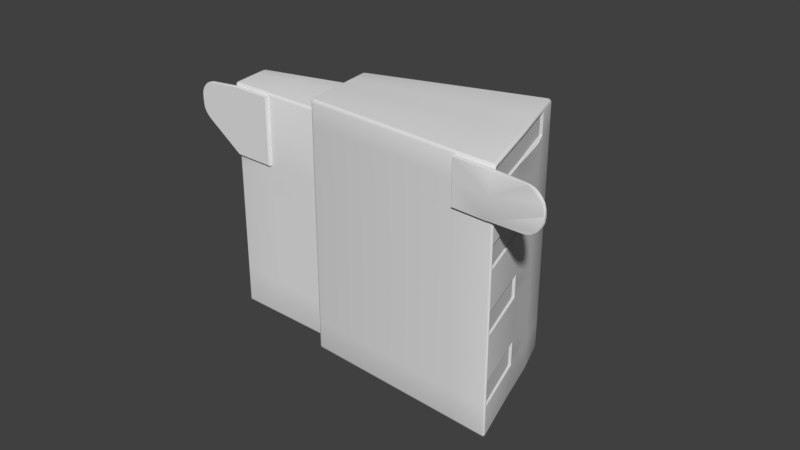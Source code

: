 # Source: Jato_System.blend  (saved by Blender 2.79.0; exported with 4.5.12 LTS)
import bpy
from mathutils import Matrix  # noqa: F401  (used for matrix-valued properties, if any)

bpy.ops.wm.read_factory_settings(use_empty=True)
scene = bpy.context.scene
scene.name = 'Scene'

# ---- collections
col_collection_1 = bpy.data.collections.new('Collection 1'); scene.collection.children.link(col_collection_1)

# ---- materials (node trees are filled in below, after node groups)
mat_jato_tex = bpy.data.materials.new('JATO_tex')
mat_jato_tex.alpha_threshold = 0.0
mat_jato_tex.use_transparent_shadow = False
mat_jato_tex.roughness = 0.5
mat_steeldark_001 = bpy.data.materials.new('SteelDark_001')
mat_steeldark_001.alpha_threshold = 0.0
mat_steeldark_001.use_transparent_shadow = False
mat_steeldark_001.diffuse_color = (0.113, 0.1222, 0.1523, 1.0)
mat_steeldark_001.roughness = 0.5

# ---- node groups
ng_auto_smooth = bpy.data.node_groups.new('Auto Smooth', 'GeometryNodeTree')
_s = ng_auto_smooth.interface.new_socket(name='Geometry', in_out='OUTPUT', socket_type='NodeSocketGeometry')
_s = ng_auto_smooth.interface.new_socket(name='Geometry', in_out='INPUT', socket_type='NodeSocketGeometry')
_s = ng_auto_smooth.interface.new_socket(name='Angle', in_out='INPUT', socket_type='NodeSocketFloat')
_s.subtype = 'ANGLE'
_s.min_value = 0.0
_s.max_value = 3.142
ng_auto_smooth.is_modifier = True
_N = ng_auto_smooth.nodes; _L = ng_auto_smooth.links
n0 = _N.new('NodeGroupOutput'); n0.name = 'Group Output'; n0.location = (480, -100)
n1 = _N.new('NodeGroupInput'); n1.name = 'Group Input'; n1.location = (-420, -300)
n2 = _N.new('NodeGroupInput'); n2.name = 'Group Input.001'; n2.location = (-60, -100)
n3 = _N.new('GeometryNodeSetShadeSmooth'); n3.name = 'Set Shade Smooth'; n3.location = (120, -100)
n3.domain = 'EDGE'
n4 = _N.new('GeometryNodeSetShadeSmooth'); n4.name = 'Set Shade Smooth.001'; n4.location = (300, -100)
n5 = _N.new('GeometryNodeInputMeshEdgeAngle'); n5.name = 'Edge Angle'; n5.location = (-420, -220)
n6 = _N.new('GeometryNodeInputEdgeSmooth'); n6.name = 'Is Edge Smooth'; n6.location = (-60, -160)
n7 = _N.new('GeometryNodeInputShadeSmooth'); n7.name = 'Is Face Smooth'; n7.location = (-240, -340)
n8 = _N.new('FunctionNodeBooleanMath'); n8.name = 'Boolean Math'; n8.location = (-60, -220)
n9 = _N.new('FunctionNodeCompare'); n9.name = 'Compare'; n9.location = (-240, -180)
n9.operation = 'LESS_EQUAL'
_L.new(n5.outputs[0], n9.inputs[0])
_L.new(n4.outputs[0], n0.inputs[0])
_L.new(n1.outputs[1], n9.inputs[1])
_L.new(n9.outputs[0], n8.inputs[0])
_L.new(n7.outputs[0], n8.inputs[1])
_L.new(n2.outputs[0], n3.inputs[0])
_L.new(n6.outputs[0], n3.inputs[1])
_L.new(n3.outputs[0], n4.inputs[0])
_L.new(n8.outputs[0], n3.inputs[2])
n0.is_active_output = True

# ---- material node trees

# ---- world
world_world = bpy.data.worlds.new('World'); scene.world = world_world
world_world.color = (0.05088, 0.05088, 0.05088)
world_world.use_sun_shadow = False
world_world.sun_shadow_jitter_overblur = 0.0
world_world.cycles.sampling_method = 'MANUAL'

# ---- meshes
me_cube_003 = bpy.data.meshes.new('Cube.003')
me_cube_003.from_pydata([(1.64, -3.107, 1.009), (1.86, -3.072, 1.009)], [(0, 1)], [])
me_cube_003.use_remesh_preserve_volume = False
me_cube_003.use_remesh_preserve_attributes = False
me_cube_003.use_mirror_vertex_groups = False
me_cube_003.update()
me_cube_002 = bpy.data.meshes.new('Cube.002')
me_cube_002.from_pydata([(1.64, -3.107, 1.238), (1.86, -3.072, 1.238)], [(0, 1)], [])
me_cube_002.use_remesh_preserve_volume = False
me_cube_002.use_remesh_preserve_attributes = False
me_cube_002.use_mirror_vertex_groups = False
me_cube_002.update()
me_cube_000 = bpy.data.meshes.new('Cube.000')
me_cube_000.from_pydata([(1.64, -3.107, 0.7473), (1.86, -3.072, 0.7473)], [(0, 1)], [])
me_cube_000.use_remesh_preserve_volume = False
me_cube_000.use_remesh_preserve_attributes = False
me_cube_000.use_mirror_vertex_groups = False
me_cube_000.update()
me_cube_001 = bpy.data.meshes.new('Cube.001')
me_cube_001.from_pydata([(1.675, -3.259, 1.517), (1.636, -3.136, 1.517), (1.743, -3.484, 0.7104), (1.743, -3.484, 0.7474), (1.739, -3.472, 1.448), (1.739, -3.472, 1.517), (1.743, -3.484, 1.2), (1.743, -3.484, 1.237), (1.743, -3.484, 0.971), (1.743, -3.484, 1.009), (1.679, -3.273, 0.7474), (1.636, -3.136, 1.448), (1.675, -3.259, 1.448), (1.614, -3.064, 1.448), (1.679, -3.273, 1.237), (1.679, -3.273, 1.009), (1.679, -3.273, 1.271), (1.679, -3.273, 0.7888), (1.679, -3.273, 1.043), (1.743, -3.484, 1.271), (1.679, -3.273, 1.2), (1.743, -3.484, 1.043), (1.679, -3.273, 0.971), (1.743, -3.484, 0.7888), (1.679, -3.273, 0.7104), (1.614, -3.064, 1.517)], [], [(10, 17, 23, 3, 2, 24), (14, 16, 19, 7, 6, 20), (1, 0, 5, 4, 12, 11, 13, 25), (15, 18, 21, 9, 8, 22)])
me_cube_001.polygons.foreach_set('use_smooth', [True] * 4)
_uv = me_cube_001.uv_layers.new(name='UVMap')
_uv.uv.foreach_set('vector', [0.5169, 0.2501, 0.5169, 0.3473, 0.0001306, 0.3473, 0.00013, 0.2501, 0.0001306, 0.1634, 0.5169, 0.1634, 0.5169, 0.6051, 0.5169, 0.6829, 0.00013, 0.6829, 0.0001306, 0.6051, 0.00013, 0.5165, 0.5169, 0.5165, 0.8243, 0.1632, 0.5228, 0.1632, 0.0001306, 0.1632, 0.00013, 0.00013, 0.5228, 0.0001317, 0.8243, 0.0001326, 0.9999, 0.0001329, 0.9999, 0.1632, 0.5169, 0.4361, 0.5169, 0.5162, 0.00013, 0.5162, 0.0001306, 0.4361, 0.0001306, 0.3475, 0.5169, 0.3475])
me_cube_001.materials.append(mat_jato_tex)
me_cube_001.use_remesh_preserve_volume = False
me_cube_001.use_remesh_preserve_attributes = False
me_cube_001.use_mirror_vertex_groups = False
me_cube_001.update()
me_cube_004 = bpy.data.meshes.new('Cube.004')
me_cube_004.from_pydata([(1.64, -3.107, 0.7473), (1.64, -3.107, 1.009), (1.64, -3.107, 1.238), (1.753, -3.496, 0.5956), (1.745, -3.506, 0.5956), (1.74, -3.494, 0.5842), (1.753, -3.501, 0.5956), (1.751, -3.495, 0.5899), (1.751, -3.501, 0.5902), (1.744, -3.504, 0.5899), (1.75, -3.505, 0.5956), (1.749, -3.503, 0.5902), (1.746, -3.495, 0.5858), (1.742, -3.5, 0.5858), (1.748, -3.5, 0.5872), (1.74, -3.494, 1.534), (1.742, -3.5, 1.533), (1.746, -3.495, 1.533), (1.748, -3.5, 1.531), (1.75, -3.505, 1.523), (1.744, -3.504, 1.529), (1.749, -3.503, 1.528), (1.751, -3.495, 1.529), (1.753, -3.501, 1.523), (1.751, -3.501, 1.528), (1.576, -2.959, 0.5956), (1.591, -2.967, 0.5956), (1.58, -2.97, 0.5842), (1.582, -2.959, 0.5956), (1.577, -2.961, 0.5899), (1.582, -2.961, 0.5902), (1.589, -2.967, 0.5899), (1.588, -2.962, 0.5956), (1.586, -2.963, 0.5902), (1.578, -2.965, 0.5858), (1.585, -2.969, 0.5858), (1.583, -2.963, 0.5872), (1.58, -2.97, 1.534), (1.591, -2.967, 1.523), (1.576, -2.959, 1.523), (1.585, -2.969, 1.533), (1.578, -2.965, 1.533), (1.583, -2.963, 1.531), (1.588, -2.962, 1.523), (1.589, -2.967, 1.529), (1.586, -2.963, 1.528), (1.577, -2.961, 1.529), (1.582, -2.959, 1.523), (1.582, -2.961, 1.528), (1.591, -2.967, 1.238), (1.576, -2.959, 1.238), (1.587, -2.962, 1.238), (1.582, -2.959, 1.238), (1.591, -2.967, 1.009), (1.576, -2.959, 1.009), (1.587, -2.962, 1.009), (1.582, -2.959, 1.009), (1.576, -2.959, 0.7473), (1.591, -2.967, 0.7473), (1.582, -2.959, 0.7473), (1.587, -2.962, 0.7473), (1.745, -3.506, 1.238), (1.75, -3.505, 1.238), (1.753, -3.501, 1.238), (1.745, -3.506, 1.009), (1.75, -3.505, 1.009), (1.753, -3.501, 1.009), (1.745, -3.506, 0.7473), (1.753, -3.501, 0.7473), (1.75, -3.505, 0.7473), (1.64, -3.107, 0.5956), (1.629, -3.109, 0.5842), (1.638, -3.107, 0.5899), (1.634, -3.108, 0.5858), (1.629, -3.13, 1.534), (1.638, -3.128, 1.529), (1.634, -3.129, 1.533), (0.962, -3.15, 0.5956), (0.9637, -3.162, 0.5842), (0.9623, -3.152, 0.5899), (0.9567, -3.153, 0.5956), (0.9572, -3.155, 0.5902), (0.9582, -3.163, 0.5858), (0.9629, -3.156, 0.5858), (0.9577, -3.158, 0.5872), (0.9533, -3.159, 0.5956), (0.9542, -3.164, 0.5899), (0.9548, -3.159, 0.5902), (0.962, -3.15, 1.523), (0.9637, -3.162, 1.534), (0.9567, -3.153, 1.523), (0.9623, -3.152, 1.529), (0.9572, -3.155, 1.528), (0.9542, -3.164, 1.529), (0.9533, -3.159, 1.523), (0.9548, -3.159, 1.528), (0.9629, -3.156, 1.533), (0.9582, -3.163, 1.533), (0.9577, -3.158, 1.531), (1.003, -3.447, 0.5842), (1.005, -3.459, 0.5956), (1.004, -3.453, 0.5858), (0.9976, -3.447, 0.5858), (0.9985, -3.453, 0.5872), (0.9987, -3.457, 0.5956), (1.005, -3.457, 0.5899), (0.9988, -3.456, 0.5902), (0.9933, -3.447, 0.5899), (0.994, -3.453, 0.5956), (0.9955, -3.452, 0.5902), (1.005, -3.459, 1.523), (1.003, -3.447, 1.534), (1.005, -3.457, 1.529), (0.9987, -3.457, 1.523), (0.9988, -3.456, 1.528), (0.9976, -3.447, 1.533), (1.004, -3.453, 1.533), (0.9985, -3.453, 1.531), (0.994, -3.453, 1.523), (0.9933, -3.447, 1.529), (0.9955, -3.452, 1.528), (0.9905, -3.438, 0.762), (1.005, -3.459, 0.7473), (0.994, -3.453, 0.7473), (0.9988, -3.457, 0.7473), (0.9905, -3.438, 1.011), (1.005, -3.459, 1.009), (0.994, -3.453, 1.009), (0.9988, -3.457, 1.009), (0.9905, -3.438, 1.227), (1.005, -3.459, 1.238), (0.994, -3.453, 1.238), (0.9988, -3.457, 1.238), (0.9538, -3.173, 0.762), (0.962, -3.15, 0.7473), (0.9534, -3.159, 0.7473), (0.9568, -3.153, 0.7473), (0.9538, -3.173, 1.011), (0.962, -3.15, 1.009), (0.9534, -3.159, 1.009), (0.9568, -3.153, 1.009), (0.9538, -3.173, 1.227), (0.962, -3.15, 1.238), (0.9534, -3.159, 1.238), (0.9568, -3.153, 1.238), (0.9647, -3.251, 1.493), (0.9755, -3.247, 1.534), (0.9658, -3.248, 1.529), (0.9699, -3.248, 1.533), (0.9647, -3.231, 0.621), (0.9755, -3.226, 0.5842), (0.9658, -3.228, 0.5899), (0.9699, -3.227, 0.5858), (0.9552, -3.183, 0.621), (0.9538, -3.173, 0.6317), (0.9536, -3.168, 0.6116), (0.9539, -3.17, 0.6106), (0.9545, -3.178, 0.6224), (0.954, -3.174, 0.6263), (0.9538, -3.173, 1.482), (0.9552, -3.183, 1.493), (0.9539, -3.17, 1.504), (0.9536, -3.168, 1.503), (0.954, -3.174, 1.488), (0.9545, -3.178, 1.492), (0.9905, -3.438, 0.6317), (0.989, -3.427, 0.621), (0.9914, -3.441, 0.6107), (0.9918, -3.443, 0.6118), (0.9903, -3.436, 0.6263), (0.9897, -3.433, 0.6224), (0.989, -3.427, 1.493), (0.9905, -3.438, 1.482), (0.9916, -3.443, 1.503), (0.9913, -3.441, 1.504), (0.9897, -3.433, 1.492), (0.9903, -3.436, 1.488), (0.5993, -3.293, 0.621), (0.5887, -3.294, 0.6317), (0.594, -3.294, 0.6225), (0.5901, -3.294, 0.6264), (0.5941, -3.276, 0.621), (0.5836, -3.278, 0.6317), (0.5925, -3.265, 0.6317), (0.5889, -3.277, 0.6225), (0.5933, -3.27, 0.6225), (0.5884, -3.272, 0.6238), (0.5843, -3.273, 0.6317), (0.585, -3.278, 0.6264), (0.5857, -3.273, 0.6266), (0.5927, -3.266, 0.6264), (0.5875, -3.268, 0.6317), (0.588, -3.269, 0.6266), (0.5941, -3.276, 1.493), (0.5925, -3.265, 1.482), (0.5836, -3.278, 1.482), (0.5933, -3.27, 1.492), (0.5889, -3.277, 1.492), (0.5884, -3.272, 1.49), (0.5875, -3.268, 1.482), (0.5927, -3.266, 1.488), (0.588, -3.269, 1.488), (0.585, -3.278, 1.488), (0.5843, -3.273, 1.482), (0.5857, -3.273, 1.488), (0.5887, -3.315, 1.482), (0.5993, -3.313, 1.493), (0.5901, -3.315, 1.488), (0.594, -3.314, 1.492), (0.5925, -3.265, 1.011), (0.5836, -3.278, 1.011), (0.5875, -3.268, 1.011), (0.5843, -3.273, 1.011), (0.5836, -3.278, 1.227), (0.5925, -3.265, 1.227), (0.5843, -3.273, 1.227), (0.5875, -3.268, 1.227), (0.5925, -3.265, 0.762), (0.5836, -3.278, 0.762), (0.5875, -3.268, 0.762), (0.5843, -3.273, 0.762), (0.6028, -3.417, 1.227), (0.6094, -3.426, 1.227), (0.6049, -3.422, 1.227), (0.6028, -3.417, 1.011), (0.6149, -3.427, 1.011), (0.6049, -3.422, 1.011), (0.6094, -3.426, 1.011), (0.6028, -3.417, 0.762), (0.6149, -3.427, 0.762), (0.6049, -3.422, 0.762), (0.6094, -3.426, 0.762), (0.6149, -3.427, 0.6317), (0.6028, -3.417, 0.6317), (0.6136, -3.417, 0.621), (0.6094, -3.426, 0.6317), (0.6148, -3.426, 0.6264), (0.6094, -3.425, 0.6266), (0.6042, -3.417, 0.6264), (0.6049, -3.422, 0.6317), (0.6063, -3.422, 0.6266), (0.6143, -3.422, 0.6225), (0.6082, -3.417, 0.6225), (0.6091, -3.422, 0.6238), (0.6136, -3.417, 1.493), (0.6028, -3.417, 1.482), (0.6082, -3.417, 1.492), (0.6143, -3.422, 1.492), (0.6091, -3.422, 1.49), (0.6049, -3.422, 1.482), (0.6042, -3.417, 1.488), (0.6063, -3.422, 1.488), (0.6148, -3.426, 1.488), (0.6094, -3.426, 1.482), (0.6094, -3.425, 1.488), (1.591, -2.967, 1.442), (1.588, -2.962, 1.442), (1.582, -2.959, 1.442), (1.576, -2.959, 1.442), (1.745, -3.506, 1.442), (1.75, -3.505, 1.442), (1.753, -3.501, 1.442), (0.994, -3.453, 1.442), (0.9987, -3.457, 1.442), (1.005, -3.459, 1.442), (0.962, -3.15, 1.442), (0.9568, -3.153, 1.442), (0.9533, -3.159, 1.442), (1.671, -3.262, 1.534), (1.676, -3.261, 1.533), (1.681, -3.261, 1.529), (1.671, -3.262, 0.5842), (1.676, -3.261, 0.5858), (1.681, -3.261, 0.5899), (1.682, -3.261, 0.5956), (0.976, -3.318, 1.529), (0.9802, -3.317, 1.533), (0.9858, -3.317, 1.534), (0.9858, -3.317, 0.5842), (0.9802, -3.317, 0.5858), (0.976, -3.318, 0.5899), (1.591, -2.967, 1.276), (1.745, -3.506, 1.276), (0.962, -3.15, 1.276), (1.587, -2.962, 1.276), (1.582, -2.959, 1.276), (1.576, -2.959, 1.276), (1.75, -3.505, 1.276), (1.753, -3.501, 1.276), (0.994, -3.453, 1.276), (0.9988, -3.457, 1.276), (1.005, -3.459, 1.276), (0.9568, -3.153, 1.276), (0.9534, -3.159, 1.276), (1.64, -3.107, 1.276), (1.64, -3.107, 1.194), (1.591, -2.967, 1.194), (1.587, -2.962, 1.194), (1.582, -2.959, 1.194), (1.576, -2.959, 1.194), (1.745, -3.506, 1.194), (1.75, -3.505, 1.194), (1.753, -3.501, 1.194), (0.962, -3.15, 1.194), (0.9568, -3.153, 1.194), (0.9534, -3.159, 1.194), (0.9538, -3.173, 1.186), (0.9905, -3.438, 1.186), (0.994, -3.453, 1.194), (0.9988, -3.457, 1.194), (1.005, -3.459, 1.194), (0.5836, -3.278, 1.186), (0.5843, -3.273, 1.186), (0.5875, -3.268, 1.186), (0.5925, -3.265, 1.186), (0.6028, -3.417, 1.186), (0.6049, -3.422, 1.186), (0.6094, -3.426, 1.186), (0.6149, -3.427, 1.186), (1.64, -3.107, 1.048), (1.591, -2.967, 1.048), (1.745, -3.506, 1.048), (0.962, -3.15, 1.048), (0.9905, -3.438, 1.048), (0.5843, -3.273, 1.048), (0.5875, -3.268, 1.048), (0.5925, -3.265, 1.048), (0.6028, -3.417, 1.048), (1.587, -2.962, 1.048), (1.582, -2.959, 1.048), (1.576, -2.959, 1.048), (1.75, -3.505, 1.048), (1.753, -3.501, 1.048), (0.9568, -3.153, 1.048), (0.9534, -3.159, 1.048), (0.9538, -3.173, 1.048), (0.994, -3.453, 1.048), (0.9988, -3.457, 1.048), (1.005, -3.459, 1.048), (0.5836, -3.278, 1.048), (0.6049, -3.422, 1.048), (0.6094, -3.426, 1.048), (0.6149, -3.427, 1.048), (1.64, -3.107, 0.9653), (1.591, -2.967, 0.9653), (1.587, -2.962, 0.9653), (1.582, -2.959, 0.9653), (1.576, -2.959, 0.9653), (1.745, -3.506, 0.9653), (1.75, -3.505, 0.9653), (1.753, -3.501, 0.9653), (0.962, -3.15, 0.9653), (0.9568, -3.153, 0.9653), (0.9534, -3.159, 0.9653), (0.9538, -3.173, 0.9699), (0.9905, -3.438, 0.9699), (0.994, -3.453, 0.9653), (0.9988, -3.457, 0.9653), (1.005, -3.459, 0.9653), (0.5836, -3.278, 0.9699), (0.5843, -3.273, 0.9699), (0.5875, -3.268, 0.9699), (0.5925, -3.265, 0.9699), (0.6028, -3.417, 0.9699), (0.6049, -3.422, 0.9699), (0.6094, -3.426, 0.9699), (0.6149, -3.427, 0.9699), (1.64, -3.107, 0.7948), (1.591, -2.967, 0.7948), (1.745, -3.506, 0.7948), (0.962, -3.15, 0.7948), (0.9905, -3.438, 0.8067), (0.5843, -3.273, 0.8067), (0.5875, -3.268, 0.8067), (0.5925, -3.265, 0.8067), (0.6028, -3.417, 0.8067), (1.587, -2.962, 0.7948), (1.582, -2.959, 0.7948), (1.576, -2.959, 0.7948), (1.75, -3.505, 0.7948), (1.753, -3.501, 0.7948), (0.9568, -3.153, 0.7948), (0.9534, -3.159, 0.7948), (0.9538, -3.173, 0.8067), (0.994, -3.453, 0.7948), (0.9988, -3.457, 0.7948), (1.005, -3.459, 0.7948), (0.5836, -3.278, 0.8067), (0.6049, -3.422, 0.8067), (0.6094, -3.426, 0.8067), (0.6149, -3.427, 0.8067), (1.591, -2.967, 0.7046), (1.588, -2.962, 0.7046), (1.582, -2.959, 0.7046), (1.576, -2.959, 0.7046), (1.745, -3.506, 0.7046), (1.75, -3.505, 0.7046), (1.753, -3.501, 0.7046), (0.962, -3.15, 0.7046), (0.9568, -3.153, 0.7046), (0.9533, -3.159, 0.7046), (0.994, -3.453, 0.7046), (0.9988, -3.457, 0.7046), (1.005, -3.459, 0.7046), (1.64, -3.107, 0.7046), (1.677, -3.259, 1.521), (1.674, -3.259, 1.517), (1.675, -3.259, 1.52), (1.671, -3.259, 1.519), (1.635, -3.136, 1.517), (1.637, -3.134, 1.521), (1.632, -3.136, 1.519), (1.636, -3.135, 1.52), (1.745, -3.488, 0.7075), (1.742, -3.484, 0.7104), (1.743, -3.487, 0.7081), (1.742, -3.486, 0.7092), (1.742, -3.484, 0.7474), (1.745, -3.488, 0.7474), (1.742, -3.486, 0.7474), (1.743, -3.487, 0.7474), (1.743, -3.48, 1.444), (1.738, -3.473, 1.448), (1.741, -3.477, 1.445), (1.739, -3.474, 1.446), (1.738, -3.473, 1.517), (1.743, -3.48, 1.521), (1.739, -3.474, 1.519), (1.741, -3.477, 1.52), (1.745, -3.488, 1.197), (1.742, -3.484, 1.2), (1.743, -3.487, 1.197), (1.742, -3.486, 1.198), (1.742, -3.484, 1.237), (1.745, -3.488, 1.237), (1.742, -3.486, 1.237), (1.743, -3.487, 1.237), (1.745, -3.488, 0.9681), (1.742, -3.484, 0.971), (1.743, -3.487, 0.9687), (1.742, -3.486, 0.9697), (1.742, -3.484, 1.009), (1.745, -3.488, 1.009), (1.742, -3.486, 1.009), (1.743, -3.487, 1.009), (1.678, -3.273, 0.7474), (1.679, -3.269, 0.7474), (1.678, -3.272, 0.7474), (1.678, -3.27, 0.7474), (1.635, -3.136, 1.448), (1.637, -3.134, 1.444), (1.632, -3.136, 1.446), (1.636, -3.135, 1.445), (1.674, -3.259, 1.448), (1.677, -3.259, 1.444), (1.671, -3.259, 1.446), (1.675, -3.259, 1.445), (1.614, -3.059, 1.444), (1.613, -3.065, 1.448), (1.613, -3.061, 1.445), (1.61, -3.063, 1.446), (1.678, -3.273, 1.237), (1.679, -3.269, 1.237), (1.678, -3.272, 1.237), (1.678, -3.27, 1.237), (1.678, -3.273, 1.009), (1.679, -3.269, 1.009), (1.678, -3.272, 1.009), (1.678, -3.27, 1.009), (1.679, -3.269, 1.273), (1.678, -3.273, 1.271), (1.678, -3.27, 1.273), (1.678, -3.272, 1.272), (1.679, -3.269, 0.7918), (1.678, -3.273, 0.7888), (1.678, -3.27, 0.7911), (1.678, -3.272, 0.7901), (1.678, -3.273, 1.043), (1.679, -3.269, 1.046), (1.678, -3.272, 1.044), (1.678, -3.27, 1.045), (1.742, -3.484, 1.271), (1.745, -3.488, 1.273), (1.742, -3.486, 1.272), (1.743, -3.487, 1.273), (1.678, -3.273, 1.2), (1.679, -3.269, 1.197), (1.678, -3.272, 1.198), (1.678, -3.27, 1.197), (1.742, -3.484, 1.043), (1.745, -3.488, 1.046), (1.742, -3.486, 1.044), (1.743, -3.487, 1.045), (1.678, -3.273, 0.971), (1.679, -3.269, 0.9681), (1.678, -3.272, 0.9697), (1.678, -3.27, 0.9687), (1.742, -3.484, 0.7888), (1.745, -3.488, 0.7918), (1.742, -3.486, 0.7901), (1.743, -3.487, 0.7911), (1.678, -3.273, 0.7104), (1.679, -3.269, 0.7075), (1.678, -3.272, 0.7092), (1.678, -3.27, 0.7081), (1.613, -3.065, 1.517), (1.614, -3.059, 1.521), (1.61, -3.063, 1.519), (1.613, -3.061, 1.52), (1.75, -3.493, 1.523), (1.752, -3.499, 1.526), (1.751, -3.495, 1.523), (1.752, -3.497, 1.524), (1.75, -3.494, 1.237), (1.753, -3.499, 1.238), (1.751, -3.495, 1.237), (1.752, -3.497, 1.238), (1.749, -3.493, 1.009), (1.753, -3.499, 1.009), (1.751, -3.495, 1.009), (1.752, -3.497, 1.009), (1.749, -3.493, 0.7473), (1.753, -3.499, 0.7473), (1.751, -3.495, 0.7473), (1.752, -3.497, 0.7473), (1.639, -3.129, 1.523), (1.639, -3.128, 1.526), (1.639, -3.128, 1.523), (1.639, -3.128, 1.525), (1.753, -3.499, 1.439), (1.75, -3.493, 1.442), (1.753, -3.497, 1.44), (1.752, -3.495, 1.442), (1.639, -3.129, 1.442), (1.64, -3.107, 1.439), (1.639, -3.128, 1.442), (1.64, -3.128, 1.44), (1.681, -3.261, 1.526), (1.681, -3.261, 1.523), (1.682, -3.261, 1.525), (1.681, -3.261, 1.523), (1.68, -3.264, 0.7473), (1.681, -3.258, 0.7473), (1.681, -3.262, 0.7473), (1.682, -3.26, 0.7473), (1.681, -3.263, 1.237), (1.681, -3.258, 1.238), (1.681, -3.262, 1.237), (1.682, -3.26, 1.238), (1.68, -3.264, 1.009), (1.681, -3.258, 1.009), (1.681, -3.262, 1.009), (1.682, -3.26, 1.009), (1.682, -3.261, 1.439), (1.681, -3.261, 1.442), (1.682, -3.261, 1.44), (1.682, -3.261, 1.442), (1.75, -3.494, 1.275), (1.753, -3.499, 1.279), (1.751, -3.495, 1.276), (1.752, -3.497, 1.277), (1.681, -3.258, 1.279), (1.681, -3.263, 1.275), (1.682, -3.26, 1.277), (1.681, -3.262, 1.276), (1.753, -3.499, 1.191), (1.75, -3.494, 1.195), (1.752, -3.497, 1.193), (1.751, -3.495, 1.194), (1.681, -3.263, 1.195), (1.681, -3.258, 1.191), (1.681, -3.262, 1.194), (1.682, -3.26, 1.193), (1.681, -3.258, 1.051), (1.68, -3.264, 1.048), (1.682, -3.26, 1.05), (1.681, -3.262, 1.048), (1.749, -3.493, 1.048), (1.753, -3.499, 1.051), (1.751, -3.495, 1.048), (1.752, -3.497, 1.05), (1.753, -3.499, 0.9624), (1.749, -3.493, 0.9663), (1.752, -3.497, 0.964), (1.751, -3.495, 0.9654), (1.68, -3.264, 0.9663), (1.681, -3.258, 0.9624), (1.681, -3.262, 0.9654), (1.682, -3.26, 0.964), (1.681, -3.258, 0.7977), (1.68, -3.264, 0.7938), (1.682, -3.26, 0.7961), (1.681, -3.262, 0.7947), (1.749, -3.493, 0.7938), (1.753, -3.499, 0.7977), (1.751, -3.495, 0.7947), (1.752, -3.497, 0.7961), (1.753, -3.499, 0.7017), (1.749, -3.493, 0.7056), (1.752, -3.497, 0.7033), (1.751, -3.495, 0.7047), (1.68, -3.264, 0.7056), (1.681, -3.258, 0.7017), (1.681, -3.262, 0.7047), (1.682, -3.26, 0.7033), (1.614, -3.05, 1.523), (1.614, -3.045, 1.526), (1.615, -3.048, 1.523), (1.614, -3.046, 1.524), (1.614, -3.044, 1.439), (1.614, -3.05, 1.442), (1.615, -3.046, 1.44), (1.615, -3.048, 1.442), (1.465, -3.006, 1.534), (1.463, -3.0, 1.533), (1.462, -2.996, 1.529), (1.462, -2.995, 1.523), (1.603, -3.485, 0.5842), (1.605, -3.491, 0.5858), (1.606, -3.495, 0.5899), (1.607, -3.497, 0.5956), (1.465, -3.006, 0.5842), (1.463, -3.0, 0.5858), (1.462, -2.996, 0.5899), (1.462, -2.995, 0.5956), (1.603, -3.485, 1.534), (1.605, -3.491, 1.533), (1.606, -3.495, 1.529), (1.607, -3.497, 1.523), (1.607, -3.497, 0.7473), (1.507, -3.131, 0.5842), (1.507, -3.152, 1.534), (1.607, -3.497, 1.238), (1.462, -2.995, 0.7473), (1.462, -2.995, 1.238), (1.462, -2.995, 1.009), (1.607, -3.497, 1.009), (1.462, -2.995, 1.442), (1.607, -3.497, 1.442), (1.543, -3.272, 0.5842), (1.543, -3.272, 1.534), (1.607, -3.497, 1.276), (1.462, -2.995, 1.276), (1.462, -2.995, 1.194), (1.607, -3.497, 1.194), (1.607, -3.497, 1.048), (1.462, -2.995, 1.048), (1.462, -2.995, 0.9653), (1.607, -3.497, 0.9653), (1.607, -3.497, 0.7948), (1.462, -2.995, 0.7948), (1.607, -3.497, 0.7046), (1.462, -2.995, 0.7046), (1.75, -3.505, 1.359), (1.753, -3.501, 1.359), (0.994, -3.453, 1.359), (0.9988, -3.457, 1.359), (1.005, -3.459, 1.359), (1.753, -3.499, 1.359), (1.682, -3.259, 1.359), (1.64, -3.107, 1.357), (1.607, -3.497, 1.359), (1.744, -3.518, 1.442), (1.606, -3.509, 1.442), (1.606, -3.509, 1.359), (1.606, -3.509, 1.521), (1.606, -3.507, 1.523), (1.606, -3.508, 1.522), (1.744, -3.518, 1.521), (1.744, -3.516, 1.523), (1.744, -3.517, 1.522), (1.744, -3.516, 1.359), (1.744, -3.518, 1.361), (1.742, -3.517, 1.359), (1.744, -3.517, 1.36), (1.937, -3.53, 1.442), (1.939, -3.528, 1.442), (1.938, -3.529, 1.442), (1.937, -3.53, 1.446), (1.939, -3.528, 1.446), (1.938, -3.529, 1.446), (1.865, -3.525, 1.518), (1.865, -3.523, 1.519), (1.865, -3.525, 1.519), (1.935, -3.529, 1.462), (1.937, -3.528, 1.462), (1.936, -3.529, 1.462), (1.93, -3.529, 1.477), (1.931, -3.527, 1.478), (1.931, -3.529, 1.478), (1.921, -3.529, 1.491), (1.923, -3.527, 1.492), (1.922, -3.528, 1.492), (1.91, -3.528, 1.502), (1.911, -3.526, 1.503), (1.911, -3.527, 1.503), (1.896, -3.527, 1.511), (1.897, -3.525, 1.512), (1.897, -3.527, 1.512), (1.881, -3.526, 1.516), (1.882, -3.524, 1.518), (1.881, -3.526, 1.517), (1.865, -3.525, 1.365), (1.865, -3.523, 1.363), (1.865, -3.525, 1.364), (1.937, -3.53, 1.437), (1.939, -3.528, 1.437), (1.938, -3.529, 1.437), (1.881, -3.526, 1.367), (1.882, -3.524, 1.365), (1.881, -3.526, 1.366), (1.896, -3.527, 1.372), (1.897, -3.525, 1.37), (1.897, -3.527, 1.371), (1.91, -3.528, 1.381), (1.911, -3.526, 1.379), (1.911, -3.527, 1.38), (1.921, -3.529, 1.392), (1.923, -3.527, 1.391), (1.922, -3.528, 1.391), (1.93, -3.529, 1.405), (1.931, -3.527, 1.405), (1.931, -3.529, 1.405), (1.935, -3.529, 1.421), (1.937, -3.528, 1.42), (1.936, -3.529, 1.42), (1.745, -3.508, 1.523), (1.745, -3.506, 1.521), (1.747, -3.506, 1.523), (1.744, -3.505, 1.525), (1.743, -3.506, 1.523), (1.745, -3.507, 1.523), (1.745, -3.506, 1.522), (1.745, -3.506, 1.361), (1.745, -3.508, 1.359), (1.743, -3.506, 1.359), (1.745, -3.506, 1.357), (1.747, -3.505, 1.359), (1.745, -3.506, 1.36), (1.745, -3.507, 1.359), (1.939, -3.521, 1.442), (1.937, -3.518, 1.442), (1.939, -3.52, 1.442), (1.938, -3.519, 1.442), (1.866, -3.514, 1.517), (1.866, -3.516, 1.519), (1.866, -3.514, 1.518), (1.866, -3.515, 1.519), (1.939, -3.521, 1.446), (1.937, -3.518, 1.446), (1.939, -3.52, 1.446), (1.938, -3.519, 1.446), (1.882, -3.515, 1.515), (1.882, -3.517, 1.518), (1.882, -3.515, 1.517), (1.882, -3.516, 1.517), (1.897, -3.516, 1.51), (1.898, -3.518, 1.512), (1.897, -3.516, 1.511), (1.898, -3.517, 1.512), (1.91, -3.517, 1.502), (1.911, -3.519, 1.503), (1.911, -3.517, 1.503), (1.911, -3.518, 1.503), (1.921, -3.517, 1.49), (1.923, -3.52, 1.492), (1.922, -3.518, 1.491), (1.923, -3.519, 1.492), (1.93, -3.518, 1.477), (1.932, -3.52, 1.478), (1.931, -3.518, 1.477), (1.932, -3.519, 1.478), (1.935, -3.518, 1.462), (1.937, -3.521, 1.462), (1.936, -3.519, 1.462), (1.937, -3.519, 1.462), (1.937, -3.518, 1.437), (1.939, -3.521, 1.437), (1.938, -3.519, 1.437), (1.939, -3.52, 1.437), (1.866, -3.516, 1.363), (1.866, -3.514, 1.365), (1.866, -3.515, 1.363), (1.866, -3.514, 1.364), (1.935, -3.518, 1.421), (1.937, -3.521, 1.42), (1.936, -3.519, 1.42), (1.937, -3.519, 1.42), (1.93, -3.518, 1.406), (1.932, -3.52, 1.405), (1.931, -3.518, 1.405), (1.932, -3.519, 1.405), (1.921, -3.517, 1.392), (1.923, -3.52, 1.391), (1.922, -3.518, 1.391), (1.923, -3.519, 1.391), (1.91, -3.517, 1.381), (1.911, -3.519, 1.379), (1.911, -3.517, 1.38), (1.911, -3.518, 1.379), (1.897, -3.516, 1.372), (1.898, -3.518, 1.37), (1.897, -3.516, 1.371), (1.898, -3.517, 1.371), (1.882, -3.515, 1.367), (1.882, -3.517, 1.365), (1.882, -3.515, 1.366), (1.882, -3.516, 1.365), (0.7684, -3.432, 1.482), (0.7682, -3.43, 1.488), (0.7677, -3.426, 1.492), (0.767, -3.421, 1.493), (0.7684, -3.432, 0.6317), (0.7682, -3.43, 0.6264), (0.7677, -3.426, 0.6224), (0.767, -3.421, 0.621), (0.7401, -3.227, 0.6317), (0.7403, -3.229, 0.6264), (0.7409, -3.233, 0.6224), (0.7417, -3.238, 0.621), (0.7417, -3.238, 1.493), (0.7409, -3.233, 1.492), (0.7403, -3.229, 1.488), (0.7401, -3.227, 1.482), (0.7486, -3.267, 0.621), (0.7401, -3.227, 0.762), (0.7401, -3.227, 1.227), (0.7486, -3.288, 1.493), (0.7684, -3.432, 0.762), (0.7684, -3.432, 1.227), (0.7401, -3.227, 1.011), (0.7684, -3.432, 1.011), (0.7684, -3.432, 1.186), (0.7401, -3.227, 1.186), (0.7684, -3.432, 1.048), (0.7401, -3.227, 1.048), (0.7401, -3.227, 0.9699), (0.7684, -3.432, 0.9699), (0.7684, -3.432, 0.8067), (0.7401, -3.227, 0.8067), (0.6146, -3.439, 1.229), (0.6147, -3.437, 1.227), (0.6147, -3.437, 1.482), (0.6146, -3.439, 1.48), (0.7659, -3.443, 1.48), (0.7681, -3.441, 1.482), (0.7681, -3.441, 1.227), (0.7659, -3.443, 1.229), (0.4383, -3.434, 1.406), (0.4362, -3.431, 1.406), (0.4807, -3.435, 1.319), (0.477, -3.433, 1.32), (0.4386, -3.434, 1.392), (0.4365, -3.431, 1.391), (0.4393, -3.434, 1.376), (0.4374, -3.432, 1.375), (0.4421, -3.434, 1.36), (0.4402, -3.432, 1.359), (0.45, -3.434, 1.345), (0.4483, -3.432, 1.344), (0.464, -3.435, 1.332), (0.4625, -3.432, 1.33), (0.4891, -3.435, 1.466), (0.489, -3.433, 1.468), (0.4383, -3.434, 1.409), (0.4362, -3.431, 1.409), (0.4758, -3.435, 1.462), (0.4753, -3.433, 1.464), (0.4636, -3.434, 1.455), (0.4626, -3.432, 1.457), (0.4532, -3.434, 1.445), (0.4517, -3.432, 1.447), (0.4451, -3.434, 1.435), (0.4433, -3.432, 1.436), (0.4401, -3.434, 1.423), (0.438, -3.431, 1.423), (0.6149, -3.429, 1.227), (0.6149, -3.427, 1.229), (0.6131, -3.427, 1.227), (0.6149, -3.427, 1.225), (0.6168, -3.428, 1.227), (0.6149, -3.428, 1.227), (0.6149, -3.428, 1.228), (0.6149, -3.427, 1.481), (0.6149, -3.429, 1.482), (0.6168, -3.428, 1.482), (0.6149, -3.427, 1.484), (0.6131, -3.427, 1.482), (0.6149, -3.428, 1.482), (0.6149, -3.428, 1.482), (0.4785, -3.423, 1.321), (0.4772, -3.425, 1.32), (0.4779, -3.423, 1.32), (0.4774, -3.424, 1.32), (0.4364, -3.424, 1.406), (0.4384, -3.422, 1.406), (0.4367, -3.423, 1.406), (0.4374, -3.422, 1.406), (0.4642, -3.423, 1.332), (0.4627, -3.425, 1.33), (0.4634, -3.423, 1.331), (0.4629, -3.424, 1.33), (0.4501, -3.422, 1.345), (0.4485, -3.424, 1.344), (0.4494, -3.423, 1.344), (0.4488, -3.423, 1.344), (0.4422, -3.422, 1.36), (0.4404, -3.424, 1.359), (0.4413, -3.422, 1.359), (0.4407, -3.423, 1.359), (0.4394, -3.422, 1.376), (0.4376, -3.424, 1.375), (0.4385, -3.422, 1.376), (0.4378, -3.423, 1.375), (0.4387, -3.422, 1.392), (0.4368, -3.424, 1.391), (0.4377, -3.422, 1.391), (0.437, -3.423, 1.391), (0.4384, -3.422, 1.409), (0.4364, -3.424, 1.409), (0.4374, -3.422, 1.409), (0.4367, -3.423, 1.409), (0.4892, -3.425, 1.468), (0.4894, -3.423, 1.467), (0.4893, -3.424, 1.468), (0.4893, -3.424, 1.468), (0.4382, -3.424, 1.423), (0.4401, -3.422, 1.423), (0.4385, -3.423, 1.423), (0.4392, -3.422, 1.423), (0.4435, -3.424, 1.436), (0.4452, -3.422, 1.435), (0.4438, -3.423, 1.436), (0.4444, -3.422, 1.435), (0.4519, -3.424, 1.447), (0.4533, -3.422, 1.445), (0.4521, -3.423, 1.447), (0.4526, -3.423, 1.446), (0.4628, -3.424, 1.457), (0.4638, -3.423, 1.455), (0.463, -3.424, 1.457), (0.4633, -3.423, 1.456), (0.4756, -3.425, 1.464), (0.4761, -3.423, 1.462), (0.4756, -3.424, 1.464), (0.4758, -3.423, 1.463)], [], [(274, 602, 597, 3), (638, 628, 110, 264), (654, 288, 558, 658), (640, 277, 111, 625), (173, 172, 129, 131, 289, 655, 262, 118), (648, 636, 126, 358), (613, 89, 146, 631), (644, 632, 130, 310), (344, 53, 1, 343), (643, 634, 50, 299), (647, 635, 54, 347), (621, 27, 71, 630), (652, 633, 57, 394), (296, 49, 2, 295), (637, 616, 39, 258), (288, 63, 514, 558), (659, 553, 529, 658), (639, 271, 5, 617), (302, 332, 578, 565), (391, 58, 0, 404), (3, 6, 8, 7), (6, 10, 11, 8), (4, 9, 11, 10), (9, 13, 14, 11), (5, 12, 14, 13), (12, 7, 8, 14), (8, 11, 14), (15, 16, 18, 17), (16, 20, 21, 18), (726, 730, 628, 666, 669), (19, 23, 24, 21), (509, 530, 421, 426), (22, 17, 18, 24), (18, 21, 24), (25, 28, 30, 29), (28, 32, 33, 30), (26, 31, 33, 32), (31, 35, 36, 33), (27, 34, 36, 35), (34, 29, 30, 36), (30, 33, 36), (37, 40, 42, 41), (40, 44, 45, 42), (38, 43, 45, 44), (43, 47, 48, 45), (39, 46, 48, 47), (46, 41, 42, 48), (42, 45, 48), (77, 79, 81, 80), (79, 83, 84, 81), (78, 82, 84, 83), (82, 86, 87, 84), (819, 824, 177, 181), (85, 80, 81, 87), (81, 84, 87), (88, 90, 92, 91), (90, 94, 95, 92), (161, 160, 145, 147, 93), (93, 97, 98, 95), (89, 96, 98, 97), (96, 91, 92, 98), (92, 95, 98), (99, 101, 103, 102), (101, 105, 106, 103), (100, 104, 106, 105), (104, 108, 109, 106), (812, 828, 229, 232), (107, 102, 103, 109), (103, 106, 109), (110, 112, 114, 113), (112, 116, 117, 114), (111, 115, 117, 116), (115, 119, 120, 117), (811, 827, 206, 244), (118, 113, 114, 120), (114, 117, 120), (613, 37, 41, 614), (614, 41, 46, 615), (615, 46, 39, 616), (391, 26, 32, 392), (392, 32, 28, 393), (393, 28, 25, 394), (71, 27, 35, 73), (73, 35, 31, 72), (72, 31, 26, 70), (268, 15, 17, 269), (269, 17, 22, 270), (538, 509, 426, 405), (395, 4, 10, 396), (396, 10, 6, 397), (598, 601, 502, 413), (617, 5, 13, 618), (618, 13, 9, 619), (619, 9, 4, 620), (281, 49, 51, 284), (284, 51, 52, 285), (285, 52, 50, 286), (320, 53, 55, 328), (328, 55, 56, 329), (329, 56, 54, 330), (368, 58, 60, 376), (376, 60, 59, 377), (377, 59, 57, 378), (282, 61, 62, 287), (287, 62, 63, 288), (557, 513, 434, 482), (321, 64, 65, 331), (331, 65, 66, 332), (577, 517, 442, 490), (369, 67, 69, 379), (379, 69, 68, 380), (593, 521, 418, 498), (271, 71, 73, 272), (272, 73, 72, 273), (273, 72, 70, 274), (37, 74, 76, 40), (40, 76, 75, 44), (605, 525, 410, 506), (621, 78, 83, 622), (622, 83, 79, 623), (623, 79, 77, 624), (625, 111, 116, 626), (626, 116, 112, 627), (627, 112, 110, 628), (78, 150, 152, 82), (82, 152, 151, 86), (156, 155, 85, 87, 86), (823, 826, 214, 194), (93, 147, 148, 97), (97, 148, 146, 89), (322, 138, 140, 333), (333, 140, 139, 334), (334, 139, 137, 335), (370, 134, 136, 381), (381, 136, 135, 382), (382, 135, 133, 383), (398, 77, 80, 399), (399, 80, 85, 400), (825, 816, 183, 217), (323, 125, 127, 336), (336, 127, 128, 337), (337, 128, 126, 338), (371, 121, 123, 384), (384, 123, 124, 385), (385, 124, 122, 386), (168, 167, 107, 109, 108), (401, 108, 104, 402), (402, 104, 100, 403), (174, 173, 118, 120, 119), (275, 119, 115, 276), (276, 115, 111, 277), (278, 99, 102, 279), (279, 102, 107, 280), (824, 815, 234, 177), (919, 894, 849, 865), (289, 131, 132, 290), (290, 132, 130, 291), (283, 142, 144, 292), (292, 144, 143, 293), (162, 161, 93, 95, 94), (651, 629, 122, 403), (835, 830, 209, 326), (145, 171, 174, 119, 275, 147), (837, 831, 225, 366), (135, 400, 85, 155, 154, 133), (839, 825, 217, 374), (311, 315, 221, 245, 205, 195, 213), (253, 222, 878, 877, 883, 887), (827, 820, 193, 206), (94, 267, 293, 143, 141, 159, 162), (121, 165, 168, 108, 401, 123), (151, 280, 107, 167, 166, 149), (153, 157, 158, 154, 155, 156), (159, 163, 164, 160, 161, 162), (165, 169, 170, 166, 167, 168), (171, 175, 176, 172, 173, 174), (181, 184, 186, 185), (184, 188, 189, 186), (182, 187, 189, 188), (187, 191, 192, 189), (183, 190, 192, 191), (190, 185, 186, 192), (186, 189, 192), (193, 196, 198, 197), (196, 200, 201, 198), (194, 199, 201, 200), (199, 203, 204, 201), (195, 202, 204, 203), (202, 197, 198, 204), (198, 201, 204), (232, 235, 237, 236), (235, 239, 240, 237), (233, 238, 240, 239), (238, 242, 243, 240), (234, 241, 243, 242), (241, 236, 237, 243), (237, 240, 243), (244, 246, 248, 247), (246, 250, 251, 248), (245, 249, 251, 250), (249, 253, 254, 251), (886, 885, 808, 809, 252), (252, 247, 248, 254), (248, 251, 254), (178, 182, 188, 180), (180, 188, 184, 179), (179, 184, 181, 177), (195, 205, 207, 202), (202, 207, 208, 197), (197, 208, 206, 193), (311, 213, 215, 312), (312, 215, 216, 313), (313, 216, 214, 314), (359, 210, 212, 360), (360, 212, 211, 361), (361, 211, 209, 362), (182, 218, 220, 187), (187, 220, 219, 191), (191, 219, 217, 183), (327, 224, 226, 340), (340, 226, 227, 341), (341, 227, 225, 342), (375, 228, 230, 388), (388, 230, 231, 389), (389, 231, 229, 390), (228, 233, 239, 230), (230, 239, 235, 231), (231, 235, 232, 229), (205, 245, 250, 207), (207, 250, 246, 208), (208, 246, 244, 206), (233, 178, 180, 238), (238, 180, 179, 242), (242, 179, 177, 234), (245, 221, 223, 249), (249, 223, 222, 253), (876, 880, 829, 846, 841), (213, 195, 203, 215), (215, 203, 199, 216), (216, 199, 194, 214), (808, 172, 176, 809), (809, 176, 175, 810), (810, 175, 171, 811), (812, 232, 236, 813), (813, 236, 241, 814), (814, 241, 234, 815), (816, 154, 158, 817), (817, 158, 157, 818), (818, 157, 153, 819), (820, 160, 164, 821), (821, 164, 163, 822), (822, 163, 159, 823), (86, 151, 149, 153, 156), (90, 266, 267, 94), (88, 265, 266, 90), (113, 263, 264, 110), (118, 262, 263, 113), (510, 22, 24, 23), (19, 260, 261, 23), (259, 727, 744, 752, 756, 760, 764, 768, 772, 749, 741), (47, 257, 258, 39), (43, 256, 257, 47), (38, 255, 256, 43), (660, 534, 553, 659), (642, 637, 258, 286), (661, 638, 264, 657), (533, 610, 457, 450), (554, 533, 450, 454), (152, 279, 280, 151), (150, 278, 279, 152), (148, 276, 277, 146), (147, 275, 276, 148), (7, 273, 274, 3), (12, 272, 273, 7), (5, 271, 272, 12), (525, 538, 405, 410), (76, 269, 270, 75), (74, 268, 269, 76), (66, 350, 581, 518), (630, 71, 271, 639), (585, 549, 466, 494), (569, 545, 462, 486), (631, 146, 277, 640), (601, 541, 446, 502), (545, 562, 469, 462), (49, 281, 294, 2), (632, 641, 291, 130), (634, 642, 286, 50), (562, 557, 482, 469), (266, 292, 293, 267), (265, 283, 292, 266), (656, 290, 291, 657), (655, 289, 290, 656), (530, 554, 454, 421), (653, 287, 288, 654), (733, 259, 741, 776, 784, 788, 792, 796, 800, 804, 781), (257, 285, 286, 258), (256, 284, 285, 257), (255, 281, 284, 256), (574, 577, 490, 478), (832, 829, 880, 879, 318), (223, 316, 317, 222), (221, 315, 316, 223), (325, 313, 314, 326), (324, 312, 313, 325), (339, 311, 312, 324), (834, 832, 318, 342), (339, 327, 315, 311), (826, 833, 314, 214), (132, 309, 310, 130), (131, 308, 309, 132), (129, 307, 308, 131), (143, 305, 306, 141), (144, 304, 305, 143), (142, 303, 304, 144), (513, 566, 429, 434), (62, 301, 302, 63), (61, 300, 301, 62), (52, 298, 299, 50), (51, 297, 298, 52), (49, 296, 297, 51), (319, 295, 570, 573), (320, 296, 295, 319), (646, 643, 299, 330), (645, 644, 310, 338), (636, 645, 338, 126), (635, 646, 330, 54), (53, 320, 319, 1), (359, 363, 224, 327, 339, 210), (831, 834, 342, 225), (210, 339, 324, 212), (212, 324, 325, 211), (211, 325, 326, 209), (549, 574, 478, 466), (317, 341, 342, 318), (316, 340, 341, 317), (315, 327, 340, 316), (833, 835, 326, 314), (309, 337, 338, 310), (308, 336, 337, 309), (307, 323, 336, 308), (305, 334, 335, 306), (304, 333, 334, 305), (303, 322, 333, 304), (566, 569, 486, 429), (301, 331, 332, 302), (300, 321, 331, 301), (298, 329, 330, 299), (297, 328, 329, 298), (296, 320, 328, 297), (387, 375, 363, 359), (590, 593, 498, 473), (227, 365, 366, 225), (226, 364, 365, 227), (224, 363, 364, 226), (373, 361, 362, 374), (372, 360, 361, 373), (387, 359, 360, 372), (830, 836, 362, 209), (838, 837, 366, 390), (128, 357, 358, 126), (127, 356, 357, 128), (125, 355, 356, 127), (139, 353, 354, 137), (140, 352, 353, 139), (138, 351, 352, 140), (517, 582, 437, 442), (65, 349, 350, 66), (64, 348, 349, 65), (56, 346, 347, 54), (55, 345, 346, 56), (53, 344, 345, 55), (367, 343, 586, 589), (650, 647, 347, 378), (368, 344, 343, 367), (649, 648, 358, 386), (629, 649, 386, 122), (58, 368, 367, 0), (633, 650, 378, 57), (343, 1, 550, 586), (828, 838, 390, 229), (218, 387, 372, 220), (220, 372, 373, 219), (219, 373, 374, 217), (541, 590, 473, 446), (178, 233, 228, 375, 387, 218, 182), (365, 389, 390, 366), (364, 388, 389, 365), (363, 375, 388, 364), (836, 839, 374, 362), (357, 385, 386, 358), (356, 384, 385, 357), (355, 371, 384, 356), (353, 382, 383, 354), (352, 381, 382, 353), (351, 370, 381, 352), (582, 585, 494, 437), (349, 379, 380, 350), (348, 369, 379, 349), (346, 377, 378, 347), (345, 376, 377, 346), (344, 368, 376, 345), (255, 38, 606, 609), (620, 651, 403, 100), (124, 402, 403, 122), (123, 401, 402, 124), (136, 399, 400, 135), (134, 398, 399, 136), (521, 598, 413, 418), (69, 396, 397, 68), (67, 395, 396, 69), (59, 393, 394, 57), (60, 392, 393, 59), (58, 391, 392, 60), (26, 391, 404, 70), (624, 652, 394, 25), (397, 6, 3, 597), (610, 605, 506, 457), (63, 302, 565, 514), (70, 404, 602, 274), (573, 570, 565, 578), (1, 319, 573, 550), (332, 66, 518, 578), (445, 474, 497, 417, 414, 501), (461, 470, 481, 433, 430, 485), (295, 2, 546, 570), (409, 406, 425, 422, 453, 449, 458, 505), (465, 477, 489, 441, 438, 493), (68, 397, 597, 522), (281, 255, 609, 534, 660, 294), (350, 380, 594, 581), (404, 0, 542, 602), (270, 22, 510, 537), (0, 367, 589, 542), (75, 270, 537, 526), (2, 294, 561, 546), (380, 68, 522, 594), (589, 586, 581, 594), (406, 409, 411, 408), (408, 411, 412, 407), (407, 412, 410, 405), (414, 417, 419, 416), (416, 419, 420, 415), (415, 420, 418, 413), (422, 425, 427, 424), (424, 427, 428, 423), (423, 428, 426, 421), (430, 433, 435, 432), (432, 435, 436, 431), (431, 436, 434, 429), (438, 441, 443, 440), (440, 443, 444, 439), (439, 444, 442, 437), (453, 422, 424, 455), (455, 424, 423, 456), (456, 423, 421, 454), (458, 449, 451, 460), (460, 451, 452, 459), (459, 452, 450, 457), (425, 406, 408, 427), (427, 408, 407, 428), (428, 407, 405, 426), (449, 453, 455, 451), (451, 455, 456, 452), (452, 456, 454, 450), (470, 461, 463, 472), (472, 463, 464, 471), (471, 464, 462, 469), (474, 445, 447, 476), (476, 447, 448, 475), (475, 448, 446, 473), (477, 465, 467, 479), (479, 467, 468, 480), (480, 468, 466, 478), (433, 481, 483, 435), (435, 483, 484, 436), (436, 484, 482, 434), (469, 482, 484, 471), (471, 484, 483, 472), (472, 483, 481, 470), (461, 485, 487, 463), (463, 487, 488, 464), (464, 488, 486, 462), (485, 430, 432, 487), (487, 432, 431, 488), (488, 431, 429, 486), (441, 489, 491, 443), (443, 491, 492, 444), (444, 492, 490, 442), (478, 490, 492, 480), (480, 492, 491, 479), (479, 491, 489, 477), (465, 493, 495, 467), (467, 495, 496, 468), (468, 496, 494, 466), (493, 438, 440, 495), (495, 440, 439, 496), (496, 439, 437, 494), (417, 497, 499, 419), (419, 499, 500, 420), (420, 500, 498, 418), (473, 498, 500, 475), (475, 500, 499, 476), (476, 499, 497, 474), (445, 501, 503, 447), (447, 503, 504, 448), (448, 504, 502, 446), (501, 414, 416, 503), (503, 416, 415, 504), (504, 415, 413, 502), (409, 505, 507, 411), (411, 507, 508, 412), (412, 508, 506, 410), (505, 458, 460, 507), (507, 460, 459, 508), (508, 459, 457, 506), (44, 75, 526, 606, 38), (538, 525, 527, 540), (540, 527, 528, 539), (539, 528, 526, 537), (598, 521, 523, 600), (600, 523, 524, 599), (599, 524, 522, 597), (530, 509, 511, 532), (532, 511, 512, 531), (531, 512, 510, 529), (566, 513, 515, 568), (568, 515, 516, 567), (567, 516, 514, 565), (582, 517, 519, 584), (584, 519, 520, 583), (583, 520, 518, 581), (554, 530, 532, 556), (556, 532, 531, 555), (555, 531, 529, 553), (610, 533, 535, 612), (612, 535, 536, 611), (611, 536, 534, 609), (509, 538, 540, 511), (511, 540, 539, 512), (512, 539, 537, 510), (533, 554, 556, 535), (535, 556, 555, 536), (536, 555, 553, 534), (562, 545, 547, 564), (564, 547, 548, 563), (563, 548, 546, 561), (590, 541, 543, 592), (592, 543, 544, 591), (591, 544, 542, 589), (574, 549, 551, 576), (576, 551, 552, 575), (575, 552, 550, 573), (513, 557, 559, 515), (515, 559, 560, 516), (516, 560, 558, 514), (561, 558, 560, 563), (563, 560, 559, 564), (564, 559, 557, 562), (545, 569, 571, 547), (547, 571, 572, 548), (548, 572, 570, 546), (569, 566, 568, 571), (571, 568, 567, 572), (572, 567, 565, 570), (517, 577, 579, 519), (519, 579, 580, 520), (520, 580, 578, 518), (573, 578, 580, 575), (575, 580, 579, 576), (576, 579, 577, 574), (549, 585, 587, 551), (551, 587, 588, 552), (552, 588, 586, 550), (585, 582, 584, 587), (587, 584, 583, 588), (588, 583, 581, 586), (521, 593, 595, 523), (523, 595, 596, 524), (524, 596, 594, 522), (589, 594, 596, 591), (591, 596, 595, 592), (592, 595, 593, 590), (541, 601, 603, 543), (543, 603, 604, 544), (544, 604, 602, 542), (601, 598, 600, 603), (603, 600, 599, 604), (604, 599, 597, 602), (525, 605, 607, 527), (527, 607, 608, 528), (528, 608, 606, 526), (605, 610, 612, 607), (607, 612, 611, 608), (608, 611, 609, 606), (23, 261, 529, 510), (77, 398, 652, 624), (4, 395, 651, 620), (134, 370, 650, 633), (67, 369, 649, 629), (369, 348, 648, 649), (370, 351, 647, 650), (138, 322, 646, 635), (64, 321, 645, 636), (321, 300, 644, 645), (322, 303, 643, 646), (142, 283, 642, 634), (61, 282, 641, 632), (74, 631, 640, 268), (150, 630, 639, 278), (282, 736, 735, 661, 641), (283, 265, 637, 642), (395, 67, 629, 651), (729, 728, 19, 21, 20), (16, 626, 627, 20), (15, 625, 626, 16), (29, 623, 624, 25), (34, 622, 623, 29), (27, 621, 622, 34), (105, 619, 620, 100), (101, 618, 619, 105), (99, 617, 618, 101), (91, 615, 616, 88), (96, 614, 615, 91), (89, 613, 614, 96), (278, 639, 617, 99), (265, 88, 616, 637), (398, 134, 633, 652), (78, 621, 630, 150), (351, 138, 635, 647), (303, 142, 634, 643), (300, 61, 632, 644), (37, 613, 631, 74), (348, 64, 636, 648), (268, 640, 625, 15), (638, 661, 664, 663), (259, 733, 737, 653, 260), (671, 734, 780, 703), (260, 653, 654, 261), (262, 655, 656, 263), (263, 656, 657, 264), (641, 661, 657, 291), (294, 660, 659, 561), (561, 659, 658, 558), (261, 654, 658, 529), (737, 736, 282, 287, 653), (628, 638, 663, 665, 667, 666), (662, 668, 665, 663), (661, 735, 734, 671, 673, 664), (668, 662, 675, 678, 684, 687, 690, 693, 696, 699, 681), (673, 672, 662, 663, 664), (777, 740, 676, 706), (662, 672, 702, 708, 711, 714, 717, 720, 723, 705, 675), (697, 757, 753, 700), (740, 748, 679, 676), (700, 753, 745, 682), (703, 780, 805, 709), (709, 805, 801, 712), (712, 801, 797, 715), (715, 797, 793, 718), (718, 793, 789, 721), (679, 748, 773, 685), (685, 773, 769, 688), (688, 769, 765, 691), (691, 765, 761, 694), (694, 761, 757, 697), (721, 789, 785, 724), (724, 785, 777, 706), (726, 669, 682, 745), (671, 674, 673), (674, 672, 673), (665, 668, 670, 667), (667, 670, 669, 666), (708, 702, 704, 710), (710, 704, 703, 709), (711, 708, 710, 713), (713, 710, 709, 712), (714, 711, 713, 716), (716, 713, 712, 715), (717, 714, 716, 719), (719, 716, 715, 718), (720, 717, 719, 722), (722, 719, 718, 721), (723, 720, 722, 725), (725, 722, 721, 724), (705, 723, 725, 707), (707, 725, 724, 706), (684, 678, 680, 686), (686, 680, 679, 685), (687, 684, 686, 689), (689, 686, 685, 688), (690, 687, 689, 692), (692, 689, 688, 691), (693, 690, 692, 695), (695, 692, 691, 694), (696, 693, 695, 698), (698, 695, 694, 697), (699, 696, 698, 701), (701, 698, 697, 700), (681, 699, 701, 683), (683, 701, 700, 682), (678, 675, 677, 680), (680, 677, 676, 679), (668, 681, 683, 670), (670, 683, 682, 669), (675, 705, 707, 677), (677, 707, 706, 676), (702, 672, 674, 704), (704, 674, 671, 703), (728, 727, 259, 260, 19), (726, 731, 732, 727, 728, 729, 730), (733, 738, 739, 734, 735, 736, 737), (781, 804, 806, 783), (783, 806, 807, 782), (782, 807, 805, 780), (804, 800, 802, 806), (806, 802, 803, 807), (807, 803, 801, 805), (800, 796, 798, 802), (802, 798, 799, 803), (803, 799, 797, 801), (796, 792, 794, 798), (798, 794, 795, 799), (799, 795, 793, 797), (792, 788, 790, 794), (794, 790, 791, 795), (795, 791, 789, 793), (788, 784, 786, 790), (790, 786, 787, 791), (791, 787, 785, 789), (784, 776, 778, 786), (786, 778, 779, 787), (787, 779, 777, 785), (749, 772, 774, 751), (751, 774, 775, 750), (750, 775, 773, 748), (772, 768, 770, 774), (774, 770, 771, 775), (775, 771, 769, 773), (768, 764, 766, 770), (770, 766, 767, 771), (771, 767, 765, 769), (764, 760, 762, 766), (766, 762, 763, 767), (767, 763, 761, 765), (760, 756, 758, 762), (762, 758, 759, 763), (763, 759, 757, 761), (756, 752, 754, 758), (758, 754, 755, 759), (759, 755, 753, 757), (752, 744, 746, 754), (754, 746, 747, 755), (755, 747, 745, 753), (726, 745, 747, 731), (731, 747, 746, 732), (732, 746, 744, 727), (748, 740, 742, 750), (750, 742, 743, 751), (751, 743, 741, 749), (776, 741, 743, 778), (778, 743, 742, 779), (779, 742, 740, 777), (733, 781, 783, 738), (738, 783, 782, 739), (739, 782, 780, 734), (20, 627, 628, 730, 729), (354, 383, 839, 836), (121, 371, 838, 828), (371, 355, 837, 838), (137, 354, 836, 830), (306, 335, 835, 833), (125, 323, 834, 831), (141, 306, 833, 826), (323, 307, 832, 834), (200, 822, 823, 194), (196, 821, 822, 200), (193, 820, 821, 196), (185, 818, 819, 181), (190, 817, 818, 185), (183, 816, 817, 190), (170, 814, 815, 166), (169, 813, 814, 170), (165, 812, 813, 169), (247, 810, 811, 244), (252, 809, 810, 247), (842, 884, 922, 863), (145, 160, 820, 827), (307, 129, 829, 832), (383, 133, 825, 839), (355, 125, 831, 837), (335, 137, 830, 835), (129, 172, 808, 829), (149, 166, 815, 824), (133, 154, 816, 825), (159, 141, 826, 823), (171, 145, 827, 811), (165, 121, 828, 812), (153, 149, 824, 819), (883, 877, 890, 898, 902, 906, 910, 914, 895, 918, 927, 931, 935, 939, 943, 923), (808, 885, 884, 842, 845), (887, 886, 252, 254, 253), (829, 808, 845, 846), (861, 899, 891, 851), (847, 844, 843, 840), (849, 894, 915, 853), (930, 873, 871, 934), (934, 871, 869, 938), (938, 869, 867, 942), (942, 867, 863, 922), (859, 903, 899, 861), (853, 915, 911, 855), (855, 911, 907, 857), (857, 907, 903, 859), (926, 875, 873, 930), (919, 865, 875, 926), (876, 841, 851, 891), (843, 844, 845, 842), (841, 846, 847, 840), (844, 847, 846, 845), (864, 874, 875, 865), (874, 872, 873, 875), (872, 870, 871, 873), (870, 868, 869, 871), (868, 866, 867, 869), (866, 862, 863, 867), (852, 848, 849, 853), (854, 852, 853, 855), (856, 854, 855, 857), (858, 856, 857, 859), (860, 858, 859, 861), (850, 860, 861, 851), (848, 864, 865, 849), (840, 850, 851, 841), (862, 843, 842, 863), (840, 843, 862, 866, 868, 870, 872, 874, 864, 848, 852, 854, 856, 858, 860, 850), (876, 881, 882, 877, 878, 879, 880), (883, 888, 889, 884, 885, 886, 887), (927, 918, 920, 929), (929, 920, 921, 928), (928, 921, 919, 926), (931, 927, 929, 933), (933, 929, 928, 932), (932, 928, 926, 930), (935, 931, 933, 937), (937, 933, 932, 936), (936, 932, 930, 934), (939, 935, 937, 941), (941, 937, 936, 940), (940, 936, 934, 938), (943, 939, 941, 945), (945, 941, 940, 944), (944, 940, 938, 942), (923, 943, 945, 925), (925, 945, 944, 924), (924, 944, 942, 922), (895, 914, 916, 897), (897, 916, 917, 896), (896, 917, 915, 894), (914, 910, 912, 916), (916, 912, 913, 917), (917, 913, 911, 915), (910, 906, 908, 912), (912, 908, 909, 913), (913, 909, 907, 911), (906, 902, 904, 908), (908, 904, 905, 909), (909, 905, 903, 907), (902, 898, 900, 904), (904, 900, 901, 905), (905, 901, 899, 903), (898, 890, 892, 900), (900, 892, 893, 901), (901, 893, 891, 899), (922, 884, 889, 924), (924, 889, 888, 925), (925, 888, 883, 923), (876, 891, 893, 881), (881, 893, 892, 882), (882, 892, 890, 877), (894, 919, 921, 896), (896, 921, 920, 897), (897, 920, 918, 895), (222, 317, 318, 879, 878)])
me_cube_004.polygons.foreach_set('use_smooth', [True] * 884)
me_cube_004.use_remesh_preserve_volume = False
me_cube_004.use_remesh_preserve_attributes = False
me_cube_004.use_mirror_vertex_groups = False
me_cube_004.update()
me_circle_057 = bpy.data.meshes.new('Circle.057')
me_circle_057.from_pydata([(-0.005651, 0.8027, 0.001504), (-0.1621, 0.7873, 0.009253), (-0.3125, 0.7416, 0.0167), (-0.4511, 0.6674, 0.02357), (-0.5726, 0.5676, 0.02959), (-0.6723, 0.446, 0.03453), (-0.7464, 0.3072, 0.0382), (-0.792, 0.1566, 0.04046), (-0.8074, 1.158e-07, 0.04122), (-0.792, -0.1566, 0.04046), (-0.7464, -0.3072, 0.0382), (-0.6723, -0.446, 0.03453), (-0.5726, -0.5676, 0.02959), (-0.4511, -0.6674, 0.02357), (-0.3125, -0.7416, 0.0167), (-0.1621, -0.7873, 0.009253), (-0.00565, -0.8027, 0.001504), (0.1508, -0.7873, -0.006245), (0.3012, -0.7416, -0.0137), (0.4398, -0.6674, -0.02056), (0.5613, -0.5676, -0.02658), (0.661, -0.446, -0.03152), (0.7351, -0.3072, -0.03519), (0.7807, -0.1566, -0.03745), (0.7961, 8.338e-07, -0.03822), (0.7807, 0.1566, -0.03745), (0.7351, 0.3072, -0.03519), (0.661, 0.446, -0.03152), (0.5613, 0.5676, -0.02658), (0.4398, 0.6674, -0.02056), (0.3012, 0.7416, -0.0137), (0.1508, 0.7873, -0.006245), (-0.16, 0.7873, 0.05021), (-0.1571, 0.7754, 0.0621), (-0.003027, 0.7906, 0.05447), (-0.003622, 0.8027, 0.04246), (-0.3104, 0.7416, 0.05766), (-0.3052, 0.7305, 0.06944), (-0.449, 0.6674, 0.06452), (-0.4417, 0.6574, 0.0762), (-0.5705, 0.5676, 0.07054), (-0.5614, 0.5591, 0.08213), (-0.6702, 0.446, 0.07548), (-0.6596, 0.4393, 0.087), (-0.7443, 0.3072, 0.07915), (-0.7326, 0.3026, 0.09061), (-0.79, 0.1566, 0.08141), (-0.7775, 0.1542, 0.09284), (-0.8054, 1.128e-07, 0.08218), (-0.7927, 1.102e-07, 0.09359), (-0.79, -0.1566, 0.08141), (-0.7775, -0.1542, 0.09284), (-0.7443, -0.3072, 0.07915), (-0.7326, -0.3026, 0.09061), (-0.6702, -0.446, 0.07548), (-0.6596, -0.4393, 0.087), (-0.5705, -0.5676, 0.07054), (-0.5614, -0.5591, 0.08213), (-0.449, -0.6674, 0.06452), (-0.4417, -0.6574, 0.0762), (-0.3104, -0.7416, 0.05766), (-0.3052, -0.7305, 0.06944), (-0.16, -0.7873, 0.05021), (-0.1571, -0.7754, 0.0621), (-0.003622, -0.8027, 0.04246), (-0.003026, -0.7906, 0.05447), (0.1528, -0.7873, 0.03471), (0.151, -0.7754, 0.04684), (0.3032, -0.7416, 0.02726), (0.2992, -0.7305, 0.0395), (0.4418, -0.6674, 0.02039), (0.4357, -0.6574, 0.03273), (0.5633, -0.5676, 0.01437), (0.5554, -0.5591, 0.02681), (0.663, -0.446, 0.009431), (0.6536, -0.4393, 0.02194), (0.7371, -0.3072, 0.00576), (0.7265, -0.3026, 0.01833), (0.7827, -0.1566, 0.0035), (0.7715, -0.1542, 0.0161), (0.7981, 8.308e-07, 0.002737), (0.7866, 8.062e-07, 0.01535), (0.7827, 0.1566, 0.0035), (0.7715, 0.1542, 0.0161), (0.7371, 0.3072, 0.00576), (0.7265, 0.3026, 0.01833), (0.663, 0.446, 0.009431), (0.6536, 0.4393, 0.02194), (0.5633, 0.5676, 0.01437), (0.5554, 0.5591, 0.02681), (0.4418, 0.6674, 0.02039), (0.4357, 0.6574, 0.03273), (0.3032, 0.7416, 0.02726), (0.2992, 0.7305, 0.0395), (0.1528, 0.7873, 0.03471), (0.151, 0.7754, 0.04684), (-0.1209, 0.5944, 0.06564), (-0.002763, 0.6061, 0.05979), (-0.2344, 0.56, 0.07127), (-0.3391, 0.5039, 0.07645), (-0.4308, 0.4286, 0.081), (-0.5061, 0.3367, 0.08473), (-0.562, 0.2319, 0.0875), (-0.5965, 0.1182, 0.08921), (-0.6081, 1.672e-07, 0.08978), (-0.5965, -0.1182, 0.08921), (-0.562, -0.2319, 0.0875), (-0.5061, -0.3367, 0.08473), (-0.4308, -0.4286, 0.081), (-0.3391, -0.5039, 0.07645), (-0.2344, -0.56, 0.07127), (-0.1209, -0.5944, 0.06564), (-0.002763, -0.6061, 0.05979), (0.1153, -0.5944, 0.05394), (0.2289, -0.56, 0.04832), (0.3336, -0.5039, 0.04313), (0.4253, -0.4286, 0.03859), (0.5006, -0.3367, 0.03486), (0.5565, -0.2319, 0.03209), (0.591, -0.1182, 0.03038), (0.6026, 7.008e-07, 0.0298), (0.591, 0.1182, 0.03038), (0.5565, 0.2319, 0.03209), (0.5006, 0.3367, 0.03486), (0.4253, 0.4286, 0.03859), (0.3336, 0.5039, 0.04313), (0.2289, 0.56, 0.04832), (0.1153, 0.5944, 0.05394), (-0.06181, 0.6003, 0.06272), (-0.1776, 0.5772, 0.06846), (-0.2867, 0.532, 0.07386), (-0.3849, 0.4663, 0.07873), (-0.4685, 0.3827, 0.08286), (-0.5341, 0.2843, 0.08611), (-0.5793, 0.1751, 0.08835), (-0.6023, 0.05912, 0.08949), (-0.6023, -0.05912, 0.08949), (-0.5793, -0.1751, 0.08835), (-0.5341, -0.2843, 0.08611), (-0.4685, -0.3827, 0.08286), (-0.3849, -0.4663, 0.07873), (-0.2867, -0.532, 0.07386), (-0.1776, -0.5772, 0.06846), (-0.06181, -0.6003, 0.06272), (0.05629, -0.6003, 0.05687), (0.1721, -0.5772, 0.05113), (0.2812, -0.532, 0.04572), (0.3794, -0.4663, 0.04086), (0.4629, -0.3826, 0.03672), (0.5285, -0.2843, 0.03347), (0.5737, -0.1751, 0.03123), (0.5968, -0.05912, 0.03009), (0.5968, 0.05912, 0.03009), (0.5737, 0.1751, 0.03123), (0.5285, 0.2843, 0.03347), (0.4629, 0.3827, 0.03672), (0.3794, 0.4663, 0.04086), (0.2812, 0.532, 0.04572), (0.1721, 0.5772, 0.05113), (0.05629, 0.6003, 0.05687), (-0.05448, 0.5492, 0.1092), (-0.0004486, 0.5546, 0.1065), (-0.1605, 0.5281, 0.1144), (-0.1085, 0.5439, 0.1119), (-0.2603, 0.4867, 0.1194), (-0.2124, 0.5124, 0.117), (-0.3501, 0.4266, 0.1238), (-0.3082, 0.4611, 0.1218), (-0.4266, 0.3501, 0.1276), (-0.3921, 0.3921, 0.1259), (-0.4866, 0.2602, 0.1306), (-0.461, 0.3081, 0.1293), (-0.5279, 0.1602, 0.1326), (-0.5122, 0.2122, 0.1319), (-0.549, 0.0541, 0.1337), (-0.5437, 0.1082, 0.1334), (-0.549, -0.0541, 0.1337), (-0.5543, 1.807e-07, 0.1339), (-0.5279, -0.1602, 0.1326), (-0.5437, -0.1082, 0.1334), (-0.4866, -0.2602, 0.1306), (-0.5122, -0.2122, 0.1319), (-0.4266, -0.3501, 0.1276), (-0.461, -0.3081, 0.1293), (-0.3501, -0.4266, 0.1238), (-0.3921, -0.3921, 0.1259), (-0.2603, -0.4867, 0.1194), (-0.3082, -0.4611, 0.1218), (-0.1605, -0.5281, 0.1144), (-0.2124, -0.5124, 0.117), (-0.05448, -0.5492, 0.1092), (-0.1085, -0.5439, 0.1119), (0.05358, -0.5492, 0.1038), (-0.0004484, -0.5546, 0.1065), (0.1596, -0.5281, 0.09858), (0.1076, -0.5439, 0.1012), (0.2594, -0.4867, 0.09364), (0.2115, -0.5124, 0.09601), (0.3492, -0.4266, 0.08918), (0.3073, -0.4611, 0.09126), (0.4257, -0.3501, 0.0854), (0.3912, -0.3921, 0.08711), (0.4857, -0.2602, 0.08242), (0.4601, -0.3081, 0.08369), (0.527, -0.1602, 0.08038), (0.5113, -0.2122, 0.08116), (0.5481, -0.0541, 0.07933), (0.5428, -0.1082, 0.0796), (0.5481, 0.0541, 0.07933), (0.5534, 6.689e-07, 0.07907), (0.527, 0.1602, 0.08038), (0.5428, 0.1082, 0.0796), (0.4857, 0.2602, 0.08242), (0.5113, 0.2122, 0.08116), (0.4257, 0.3501, 0.0854), (0.4601, 0.3081, 0.08369), (0.3492, 0.4266, 0.08918), (0.3912, 0.3921, 0.08711), (0.2594, 0.4867, 0.09364), (0.3073, 0.4611, 0.09126), (0.1596, 0.5281, 0.09858), (0.2115, 0.5124, 0.09601), (0.05358, 0.5492, 0.1038), (0.1076, 0.5439, 0.1012), (-0.04172, 0.4443, 0.1578), (0.001986, 0.4487, 0.1557), (-0.1275, 0.4273, 0.1621), (-0.08543, 0.44, 0.16), (-0.2082, 0.3938, 0.1661), (-0.1695, 0.4145, 0.1641), (-0.2809, 0.3451, 0.1697), (-0.247, 0.373, 0.168), (-0.3427, 0.2833, 0.1727), (-0.3149, 0.3172, 0.1713), (-0.3913, 0.2105, 0.1751), (-0.3706, 0.2493, 0.1741), (-0.4248, 0.1296, 0.1768), (-0.412, 0.1717, 0.1762), (-0.4418, 0.04376, 0.1776), (-0.4375, 0.08753, 0.1774), (-0.4418, -0.04376, 0.1776), (-0.4461, 2.137e-07, 0.1779), (-0.4248, -0.1296, 0.1768), (-0.4375, -0.08753, 0.1774), (-0.3913, -0.2105, 0.1751), (-0.412, -0.1717, 0.1762), (-0.3427, -0.2833, 0.1727), (-0.3706, -0.2493, 0.1741), (-0.2809, -0.3451, 0.1697), (-0.3149, -0.3172, 0.1713), (-0.2082, -0.3938, 0.1661), (-0.247, -0.373, 0.168), (-0.1275, -0.4273, 0.1621), (-0.1695, -0.4145, 0.1641), (-0.04172, -0.4443, 0.1578), (-0.08543, -0.44, 0.16), (0.0457, -0.4443, 0.1535), (0.001986, -0.4487, 0.1557), (0.1314, -0.4273, 0.1492), (0.08941, -0.44, 0.1513), (0.2122, -0.3938, 0.1452), (0.1735, -0.4145, 0.1472), (0.2849, -0.3451, 0.1416), (0.2509, -0.373, 0.1433), (0.3467, -0.2833, 0.1386), (0.3188, -0.3172, 0.14), (0.3953, -0.2105, 0.1362), (0.3746, -0.2493, 0.1372), (0.4287, -0.1296, 0.1345), (0.416, -0.1717, 0.1351), (0.4458, -0.04376, 0.1337), (0.4415, -0.08753, 0.1339), (0.4458, 0.04376, 0.1337), (0.4501, 6.087e-07, 0.1335), (0.4287, 0.1296, 0.1345), (0.4415, 0.08753, 0.1339), (0.3953, 0.2105, 0.1362), (0.416, 0.1717, 0.1351), (0.3467, 0.2833, 0.1386), (0.3746, 0.2493, 0.1372), (0.2849, 0.3451, 0.1416), (0.3188, 0.3172, 0.14), (0.2122, 0.3938, 0.1452), (0.2509, 0.373, 0.1433), (0.1314, 0.4273, 0.1492), (0.1735, 0.4145, 0.1472), (0.0457, 0.4443, 0.1535), (0.08941, 0.44, 0.1513), (-0.03177, 0.3581, 0.187), (0.003455, 0.3616, 0.1853), (-0.1009, 0.3443, 0.1905), (-0.067, 0.3546, 0.1888), (-0.166, 0.3173, 0.1937), (-0.1347, 0.334, 0.1921), (-0.2245, 0.2781, 0.1966), (-0.1972, 0.3006, 0.1952), (-0.2743, 0.2283, 0.1991), (-0.2519, 0.2557, 0.1979), (-0.3135, 0.1696, 0.201), (-0.2968, 0.2009, 0.2002), (-0.3404, 0.1044, 0.2023), (-0.3302, 0.1384, 0.2018), (-0.3542, 0.03527, 0.203), (-0.3507, 0.07054, 0.2028), (-0.3542, -0.03527, 0.203), (-0.3577, 2.32e-07, 0.2032), (-0.3404, -0.1044, 0.2023), (-0.3507, -0.07054, 0.2028), (-0.3135, -0.1696, 0.201), (-0.3302, -0.1384, 0.2018), (-0.2743, -0.2283, 0.1991), (-0.2968, -0.2009, 0.2002), (-0.2245, -0.2781, 0.1966), (-0.2519, -0.2557, 0.1979), (-0.166, -0.3173, 0.1937), (-0.1972, -0.3006, 0.1952), (-0.1009, -0.3443, 0.1905), (-0.1347, -0.334, 0.1921), (-0.03177, -0.3581, 0.187), (-0.067, -0.3546, 0.1888), (0.03868, -0.3581, 0.1836), (0.003455, -0.3616, 0.1853), (0.1078, -0.3443, 0.1801), (0.0739, -0.3546, 0.1818), (0.1729, -0.3173, 0.1769), (0.1416, -0.334, 0.1784), (0.2314, -0.2781, 0.174), (0.2041, -0.3006, 0.1754), (0.2813, -0.2283, 0.1715), (0.2588, -0.2557, 0.1726), (0.3204, -0.1696, 0.1696), (0.3037, -0.2009, 0.1704), (0.3474, -0.1044, 0.1683), (0.3371, -0.1384, 0.1688), (0.3611, -0.03527, 0.1676), (0.3576, -0.07054, 0.1677), (0.3611, 0.03527, 0.1676), (0.3646, 5.503e-07, 0.1674), (0.3474, 0.1044, 0.1683), (0.3576, 0.07054, 0.1677), (0.3204, 0.1696, 0.1696), (0.3371, 0.1384, 0.1688), (0.2813, 0.2283, 0.1715), (0.3037, 0.2009, 0.1704), (0.2314, 0.2781, 0.174), (0.2588, 0.2557, 0.1726), (0.1729, 0.3173, 0.1769), (0.2041, 0.3006, 0.1754), (0.1078, 0.3443, 0.1801), (0.1416, 0.334, 0.1784), (0.03868, 0.3581, 0.1836), (0.0739, 0.3546, 0.1818), (-0.003465, 0.2534, 0.2114), (0.004725, 0.2558, 0.2109), (-0.06909, 0.2436, 0.2146), (-0.04513, 0.2509, 0.2134), (-0.1152, 0.2245, 0.2169), (-0.09306, 0.2364, 0.2158), (-0.1566, 0.1968, 0.2189), (-0.1372, 0.2127, 0.218), (-0.1919, 0.1615, 0.2207), (-0.176, 0.1809, 0.2199), (-0.2195, 0.12, 0.2221), (-0.2077, 0.1421, 0.2215), (-0.2386, 0.07391, 0.223), (-0.2314, 0.09791, 0.2226), (-0.2483, 0.006881, 0.2235), (-0.2459, 0.04991, 0.2234), (-0.2483, -0.00688, 0.2235), (-0.2508, 2.543e-07, 0.2236), (-0.2386, -0.07391, 0.223), (-0.2459, -0.04991, 0.2234), (-0.2195, -0.12, 0.2221), (-0.2314, -0.09791, 0.2226), (-0.1919, -0.1615, 0.2207), (-0.2077, -0.1421, 0.2215), (-0.1566, -0.1968, 0.2189), (-0.176, -0.1809, 0.2199), (-0.1152, -0.2245, 0.2169), (-0.1372, -0.2127, 0.218), (-0.06909, -0.2436, 0.2146), (-0.09306, -0.2364, 0.2158), (-0.003465, -0.2534, 0.2114), (-0.04513, -0.2509, 0.2134), (0.01292, -0.2534, 0.2105), (0.004726, -0.2558, 0.2109), (0.07854, -0.2436, 0.2073), (0.05458, -0.2509, 0.2085), (0.1246, -0.2245, 0.205), (0.1025, -0.2364, 0.2061), (0.1661, -0.1968, 0.203), (0.1467, -0.2127, 0.2039), (0.2013, -0.1615, 0.2012), (0.1854, -0.1809, 0.202), (0.229, -0.12, 0.1998), (0.2172, -0.1421, 0.2004), (0.2481, -0.07391, 0.1989), (0.2408, -0.09791, 0.1993), (0.2578, -0.00688, 0.1984), (0.2553, -0.04991, 0.1985), (0.2578, 0.006881, 0.1984), (0.2603, 4.795e-07, 0.1983), (0.2481, 0.07391, 0.1989), (0.2553, 0.04991, 0.1985), (0.229, 0.12, 0.1998), (0.2408, 0.09791, 0.1993), (0.2013, 0.1615, 0.2012), (0.2172, 0.1421, 0.2004), (0.1661, 0.1968, 0.203), (0.1854, 0.1809, 0.202), (0.1246, 0.2245, 0.205), (0.1467, 0.2127, 0.2039), (0.07854, 0.2436, 0.2073), (0.1025, 0.2364, 0.2061), (0.01292, 0.2534, 0.2105), (0.05458, 0.2509, 0.2085), (0.02965, 0.02496, 0.2097), (-0.0202, 0.02496, 0.2122), (0.02965, -0.02496, 0.2097), (-0.0202, -0.02496, 0.2122), (-0.0007289, 0.1455, 0.196), (0.003973, 0.1469, 0.1957), (-0.1413, -0.003949, 0.2029), (-0.1427, 2.805e-07, 0.203), (0.008674, -0.1455, 0.1955), (0.003973, -0.1469, 0.1957), (0.1492, 0.00395, 0.1886), (0.1507, 4.098e-07, 0.1885), (-0.1413, 0.00395, 0.2029), (-0.0007289, -0.1455, 0.196), (0.1492, -0.003949, 0.1886), (0.008674, 0.1455, 0.1955), (-0.01034, 0.01433, 0.1965), (0.01828, 0.01433, 0.195), (0.01828, -0.01433, 0.195), (-0.01034, -0.01433, 0.1965), (-0.5403, -0.288, 0.09997), (-0.5686, -0.235, 0.1014), (0.5645, 0.235, 0.04523), (0.5819, 0.1774, 0.04437), (-0.4738, -0.3876, 0.09667), (-0.512, -0.3411, 0.09856), (0.5078, 0.3411, 0.04804), (0.5361, 0.288, 0.04664), (-0.1217, 0.6022, 0.07923), (-0.06191, 0.6081, 0.07626), (-0.3893, -0.4723, 0.09248), (-0.4357, -0.4342, 0.09478), (0.4315, 0.4342, 0.05182), (0.4697, 0.3876, 0.04993), (-0.2368, 0.5672, 0.08493), (-0.1792, 0.5847, 0.08208), (-0.2898, -0.5389, 0.08755), (-0.3428, -0.5105, 0.09018), (0.3386, 0.5105, 0.05642), (0.3851, 0.4723, 0.05412), (-0.3428, 0.5105, 0.09018), (-0.2898, 0.5389, 0.08755), (-0.1792, -0.5847, 0.08208), (-0.2368, -0.5672, 0.08493), (0.2326, 0.5673, 0.06167), (0.2856, 0.5389, 0.05905), (-0.4357, 0.4342, 0.09478), (-0.3893, 0.4723, 0.09248), (-0.06191, -0.6081, 0.07626), (-0.1217, -0.6022, 0.07923), (0.1175, 0.6022, 0.06737), (0.1751, 0.5847, 0.06452), (-0.512, 0.3411, 0.09856), (-0.4738, 0.3876, 0.09667), (0.05772, -0.6081, 0.07034), (-0.002094, -0.614, 0.0733), (-0.002094, 0.614, 0.0733), (0.05772, 0.6081, 0.07034), (-0.5686, 0.235, 0.1014), (-0.5403, 0.288, 0.09997), (0.1751, -0.5847, 0.06452), (0.1175, -0.6022, 0.06737), (-0.6035, 0.1198, 0.1031), (-0.5861, 0.1774, 0.1022), (0.2856, -0.5389, 0.05905), (0.2326, -0.5672, 0.06167), (-0.6153, 1.658e-07, 0.1037), (-0.6094, 0.05989, 0.1034), (0.3851, -0.4723, 0.05412), (0.3386, -0.5105, 0.05642), (-0.6035, -0.1198, 0.1031), (-0.6094, -0.05989, 0.1034), (0.4697, -0.3876, 0.04993), (0.4315, -0.4342, 0.05182), (-0.5861, -0.1774, 0.1022), (0.5361, -0.288, 0.04664), (0.5078, -0.3411, 0.04804), (0.5819, -0.1774, 0.04437), (0.5645, -0.235, 0.04523), (0.6052, -0.05989, 0.04321), (0.5994, -0.1198, 0.0435), (0.6052, 0.05989, 0.04321), (0.6111, 7.064e-07, 0.04292), (0.5994, 0.1198, 0.0435)], [], [(1, 0, 31, 30, 29, 28, 27, 26, 25, 24, 23, 22, 21, 20, 19, 18, 17, 16, 15, 14, 13, 12, 11, 10, 9, 8, 7, 6, 5, 4, 3, 2), (1, 2, 36, 32), (21, 22, 76, 74), (8, 9, 50, 48), (22, 23, 78, 76), (9, 10, 52, 50), (23, 24, 80, 78), (10, 11, 54, 52), (24, 25, 82, 80), (11, 12, 56, 54), (25, 26, 84, 82), (12, 13, 58, 56), (26, 27, 86, 84), (13, 14, 60, 58), (27, 28, 88, 86), (14, 15, 62, 60), (51, 53, 106, 137, 105), (28, 29, 90, 88), (15, 16, 64, 62), (31, 0, 35, 94), (29, 30, 92, 90), (16, 17, 66, 64), (3, 4, 40, 38), (30, 31, 94, 92), (17, 18, 68, 66), (4, 5, 42, 40), (18, 19, 70, 68), (5, 6, 44, 42), (2, 3, 38, 36), (19, 20, 72, 70), (6, 7, 46, 44), (20, 21, 74, 72), (7, 8, 48, 46), (33, 34, 35, 32), (37, 33, 32, 36), (39, 37, 36, 38), (41, 39, 38, 40), (43, 41, 40, 42), (45, 43, 42, 44), (47, 45, 44, 46), (49, 47, 46, 48), (51, 49, 48, 50), (53, 51, 50, 52), (55, 53, 52, 54), (57, 55, 54, 56), (59, 57, 56, 58), (61, 59, 58, 60), (63, 61, 60, 62), (65, 63, 62, 64), (67, 65, 64, 66), (69, 67, 66, 68), (71, 69, 68, 70), (73, 71, 70, 72), (75, 73, 72, 74), (77, 75, 74, 76), (79, 77, 76, 78), (81, 79, 78, 80), (83, 81, 80, 82), (85, 83, 82, 84), (87, 85, 84, 86), (89, 87, 86, 88), (91, 89, 88, 90), (93, 91, 90, 92), (95, 93, 92, 94), (34, 95, 94, 35), (0, 1, 32, 35), (437, 436, 180, 181), (69, 71, 115, 146, 114), (87, 89, 124, 155, 123), (43, 45, 102, 133, 101), (61, 63, 111, 142, 110), (79, 81, 120, 151, 119), (33, 37, 98, 129, 96), (53, 55, 107, 138, 106), (71, 73, 116, 147, 115), (89, 91, 125, 156, 124), (45, 47, 103, 134, 102), (63, 65, 112, 143, 111), (81, 83, 121, 152, 120), (37, 39, 99, 130, 98), (55, 57, 108, 139, 107), (73, 75, 117, 148, 116), (91, 93, 126, 157, 125), (47, 49, 104, 135, 103), (65, 67, 113, 144, 112), (83, 85, 122, 153, 121), (39, 41, 100, 131, 99), (57, 59, 109, 140, 108), (75, 77, 118, 149, 117), (93, 95, 127, 158, 126), (49, 51, 105, 136, 104), (67, 69, 114, 145, 113), (85, 87, 123, 154, 122), (95, 34, 97, 159, 127), (41, 43, 101, 132, 100), (59, 61, 110, 141, 109), (77, 79, 119, 150, 118), (34, 33, 96, 128, 97), (186, 189, 253, 250), (439, 438, 213, 210), (441, 440, 182, 183), (443, 442, 215, 212), (445, 444, 163, 160), (447, 446, 184, 185), (449, 448, 217, 214), (451, 450, 165, 162), (453, 452, 186, 187), (455, 454, 219, 216), (457, 456, 167, 164), (459, 458, 188, 189), (461, 460, 221, 218), (463, 462, 169, 166), (465, 464, 190, 191), (467, 466, 223, 220), (469, 468, 171, 168), (471, 470, 192, 193), (473, 472, 161, 222), (475, 474, 173, 170), (477, 476, 194, 195), (479, 478, 175, 172), (481, 480, 196, 197), (483, 482, 177, 174), (485, 484, 198, 199), (487, 486, 179, 176), (489, 488, 200, 201), (490, 437, 181, 178), (492, 491, 202, 203), (436, 441, 183, 180), (494, 493, 204, 205), (440, 447, 185, 182), (496, 495, 206, 207), (446, 453, 187, 184), (498, 497, 208, 209), (452, 459, 189, 186), (499, 439, 210, 211), (458, 465, 191, 188), (438, 443, 212, 213), (472, 445, 160, 161), (464, 471, 193, 190), (442, 449, 214, 215), (444, 451, 162, 163), (470, 477, 195, 192), (448, 455, 216, 217), (450, 457, 164, 165), (476, 481, 197, 194), (454, 461, 218, 219), (456, 463, 166, 167), (480, 485, 199, 196), (460, 467, 220, 221), (462, 469, 168, 169), (484, 489, 201, 198), (466, 473, 222, 223), (468, 475, 170, 171), (488, 492, 203, 200), (474, 479, 172, 173), (491, 494, 205, 202), (478, 483, 174, 175), (493, 496, 207, 204), (482, 487, 176, 177), (495, 498, 209, 206), (486, 490, 178, 179), (497, 499, 211, 208), (256, 259, 323, 320), (199, 198, 262, 263), (188, 191, 255, 252), (201, 200, 264, 265), (190, 193, 257, 254), (203, 202, 266, 267), (192, 195, 259, 256), (205, 204, 268, 269), (194, 197, 261, 258), (207, 206, 270, 271), (196, 199, 263, 260), (209, 208, 272, 273), (198, 201, 265, 262), (211, 210, 274, 275), (200, 203, 267, 264), (213, 212, 276, 277), (161, 160, 224, 225), (202, 205, 269, 266), (215, 214, 278, 279), (163, 162, 226, 227), (204, 207, 271, 268), (217, 216, 280, 281), (165, 164, 228, 229), (206, 209, 273, 270), (219, 218, 282, 283), (167, 166, 230, 231), (208, 211, 275, 272), (221, 220, 284, 285), (169, 168, 232, 233), (210, 213, 277, 274), (223, 222, 286, 287), (171, 170, 234, 235), (212, 215, 279, 276), (160, 163, 227, 224), (173, 172, 236, 237), (214, 217, 281, 278), (162, 165, 229, 226), (175, 174, 238, 239), (216, 219, 283, 280), (164, 167, 231, 228), (177, 176, 240, 241), (218, 221, 285, 282), (166, 169, 233, 230), (179, 178, 242, 243), (220, 223, 287, 284), (168, 171, 235, 232), (181, 180, 244, 245), (222, 161, 225, 286), (170, 173, 237, 234), (183, 182, 246, 247), (172, 175, 239, 236), (185, 184, 248, 249), (174, 177, 241, 238), (187, 186, 250, 251), (176, 179, 243, 240), (189, 188, 252, 253), (178, 181, 245, 242), (191, 190, 254, 255), (180, 183, 247, 244), (193, 192, 256, 257), (182, 185, 249, 246), (195, 194, 258, 259), (184, 187, 251, 248), (197, 196, 260, 261), (326, 329, 393, 390), (269, 268, 332, 333), (258, 261, 325, 322), (271, 270, 334, 335), (260, 263, 327, 324), (273, 272, 336, 337), (262, 265, 329, 326), (275, 274, 338, 339), (264, 267, 331, 328), (277, 276, 340, 341), (225, 224, 288, 289), (266, 269, 333, 330), (279, 278, 342, 343), (227, 226, 290, 291), (268, 271, 335, 332), (281, 280, 344, 345), (229, 228, 292, 293), (270, 273, 337, 334), (283, 282, 346, 347), (231, 230, 294, 295), (272, 275, 339, 336), (285, 284, 348, 349), (233, 232, 296, 297), (274, 277, 341, 338), (287, 286, 350, 351), (235, 234, 298, 299), (276, 279, 343, 340), (224, 227, 291, 288), (237, 236, 300, 301), (278, 281, 345, 342), (226, 229, 293, 290), (239, 238, 302, 303), (280, 283, 347, 344), (228, 231, 295, 292), (241, 240, 304, 305), (282, 285, 349, 346), (230, 233, 297, 294), (243, 242, 306, 307), (284, 287, 351, 348), (232, 235, 299, 296), (245, 244, 308, 309), (286, 225, 289, 350), (234, 237, 301, 298), (247, 246, 310, 311), (236, 239, 303, 300), (249, 248, 312, 313), (238, 241, 305, 302), (251, 250, 314, 315), (240, 243, 307, 304), (253, 252, 316, 317), (242, 245, 309, 306), (255, 254, 318, 319), (244, 247, 311, 308), (257, 256, 320, 321), (246, 249, 313, 310), (259, 258, 322, 323), (248, 251, 315, 312), (261, 260, 324, 325), (250, 253, 317, 314), (263, 262, 326, 327), (252, 255, 319, 316), (265, 264, 328, 329), (254, 257, 321, 318), (267, 266, 330, 331), (418, 384, 387, 386, 389, 388, 391, 390, 393, 392, 395, 394, 397, 396, 399, 398), (339, 338, 402, 403), (328, 331, 395, 392), (341, 340, 404, 405), (289, 288, 352, 353), (330, 333, 397, 394), (343, 342, 406, 407), (291, 290, 354, 355), (332, 335, 399, 396), (345, 344, 408, 409), (293, 292, 356, 357), (334, 337, 401, 398), (347, 346, 410, 411), (295, 294, 358, 359), (336, 339, 403, 400), (349, 348, 412, 413), (297, 296, 360, 361), (338, 341, 405, 402), (351, 350, 414, 415), (299, 298, 362, 363), (340, 343, 407, 404), (288, 291, 355, 352), (301, 300, 364, 365), (342, 345, 409, 406), (290, 293, 357, 354), (303, 302, 366, 367), (344, 347, 411, 408), (292, 295, 359, 356), (305, 304, 368, 369), (346, 349, 413, 410), (294, 297, 361, 358), (307, 306, 370, 371), (348, 351, 415, 412), (296, 299, 363, 360), (309, 308, 372, 373), (350, 289, 353, 414), (298, 301, 365, 362), (311, 310, 374, 375), (300, 303, 367, 364), (313, 312, 376, 377), (302, 305, 369, 366), (315, 314, 378, 379), (304, 307, 371, 368), (317, 316, 380, 381), (306, 309, 373, 370), (319, 318, 382, 383), (308, 311, 375, 372), (321, 320, 384, 385), (310, 313, 377, 374), (323, 322, 386, 387), (312, 315, 379, 376), (325, 324, 388, 389), (314, 317, 381, 378), (327, 326, 390, 391), (316, 319, 383, 380), (329, 328, 392, 393), (318, 321, 385, 382), (331, 330, 394, 395), (320, 323, 387, 384), (333, 332, 396, 397), (322, 325, 389, 386), (335, 334, 398, 399), (324, 327, 391, 388), (337, 336, 400, 401), (419, 368, 371, 370, 373, 372, 375, 374, 377, 376, 379, 378, 381, 380, 383, 382), (369, 368, 422, 423), (353, 352, 420, 421), (414, 416, 400, 403, 402, 405, 404, 407, 406, 409, 408, 411, 410, 413, 412, 415), (355, 354, 357, 356, 359, 358, 361, 360, 363, 362, 365, 364, 367, 366, 417, 352), (400, 416, 433, 426), (368, 419, 435, 422), (418, 398, 430, 434), (435, 429, 425, 424, 434), (420, 432, 433, 431, 421), (432, 435, 434, 433), (433, 434, 430, 427, 426), (432, 428, 423, 422, 435), (417, 366, 428, 432), (385, 384, 424, 425), (401, 400, 426, 427), (384, 418, 434, 424), (366, 369, 423, 428), (352, 417, 432, 420), (382, 385, 425, 429), (419, 382, 429, 435), (398, 401, 427, 430), (416, 414, 431, 433), (414, 353, 421, 431), (152, 121, 499, 497), (105, 137, 490, 486), (151, 120, 498, 495), (104, 136, 487, 482), (150, 119, 496, 493), (103, 135, 483, 478), (149, 118, 494, 491), (102, 134, 479, 474), (148, 117, 492, 488), (101, 133, 475, 468), (127, 159, 473, 466), (147, 116, 489, 484), (100, 132, 469, 462), (126, 158, 467, 460), (146, 115, 485, 480), (99, 131, 463, 456), (125, 157, 461, 454), (145, 114, 481, 476), (98, 130, 457, 450), (124, 156, 455, 448), (144, 113, 477, 470), (96, 129, 451, 444), (123, 155, 449, 442), (143, 112, 471, 464), (97, 128, 445, 472), (122, 154, 443, 438), (142, 111, 465, 458), (121, 153, 439, 499), (141, 110, 459, 452), (120, 152, 497, 498), (140, 109, 453, 446), (119, 151, 495, 496), (139, 108, 447, 440), (118, 150, 493, 494), (138, 107, 441, 436), (117, 149, 491, 492), (137, 106, 437, 490), (116, 148, 488, 489), (136, 105, 486, 487), (115, 147, 484, 485), (135, 104, 482, 483), (114, 146, 480, 481), (134, 103, 478, 479), (113, 145, 476, 477), (133, 102, 474, 475), (159, 97, 472, 473), (112, 144, 470, 471), (132, 101, 468, 469), (158, 127, 466, 467), (111, 143, 464, 465), (131, 100, 462, 463), (157, 126, 460, 461), (110, 142, 458, 459), (130, 99, 456, 457), (156, 125, 454, 455), (109, 141, 452, 453), (129, 98, 450, 451), (155, 124, 448, 449), (108, 140, 446, 447), (128, 96, 444, 445), (154, 123, 442, 443), (107, 139, 440, 441), (153, 122, 438, 439), (106, 138, 436, 437)])
me_circle_057.polygons.foreach_set('use_smooth', [True] * 442)
me_circle_057.materials.append(mat_steeldark_001)
me_circle_057.use_remesh_preserve_volume = False
me_circle_057.use_remesh_preserve_attributes = False
me_circle_057.use_mirror_vertex_groups = False
me_circle_057.update()
me_circle_058 = bpy.data.meshes.new('Circle.058')
me_circle_058.from_pydata([(-0.005651, 0.8027, 0.001504), (-0.1621, 0.7873, 0.009253), (-0.3125, 0.7416, 0.0167), (-0.4511, 0.6674, 0.02357), (-0.5726, 0.5676, 0.02959), (-0.6723, 0.446, 0.03453), (-0.7464, 0.3072, 0.0382), (-0.792, 0.1566, 0.04046), (-0.8074, 1.158e-07, 0.04122), (-0.792, -0.1566, 0.04046), (-0.7464, -0.3072, 0.0382), (-0.6723, -0.446, 0.03453), (-0.5726, -0.5676, 0.02959), (-0.4511, -0.6674, 0.02357), (-0.3125, -0.7416, 0.0167), (-0.1621, -0.7873, 0.009253), (-0.00565, -0.8027, 0.001504), (0.1508, -0.7873, -0.006245), (0.3012, -0.7416, -0.0137), (0.4398, -0.6674, -0.02056), (0.5613, -0.5676, -0.02658), (0.661, -0.446, -0.03152), (0.7351, -0.3072, -0.03519), (0.7807, -0.1566, -0.03745), (0.7961, 8.338e-07, -0.03822), (0.7807, 0.1566, -0.03745), (0.7351, 0.3072, -0.03519), (0.661, 0.446, -0.03152), (0.5613, 0.5676, -0.02658), (0.4398, 0.6674, -0.02056), (0.3012, 0.7416, -0.0137), (0.1508, 0.7873, -0.006245), (-0.16, 0.7873, 0.05021), (-0.1571, 0.7754, 0.0621), (-0.003027, 0.7906, 0.05447), (-0.003622, 0.8027, 0.04246), (-0.3104, 0.7416, 0.05766), (-0.3052, 0.7305, 0.06944), (-0.449, 0.6674, 0.06452), (-0.4417, 0.6574, 0.0762), (-0.5705, 0.5676, 0.07054), (-0.5614, 0.5591, 0.08213), (-0.6702, 0.446, 0.07548), (-0.6596, 0.4393, 0.087), (-0.7443, 0.3072, 0.07915), (-0.7326, 0.3026, 0.09061), (-0.79, 0.1566, 0.08141), (-0.7775, 0.1542, 0.09284), (-0.8054, 1.128e-07, 0.08218), (-0.7927, 1.102e-07, 0.09359), (-0.79, -0.1566, 0.08141), (-0.7775, -0.1542, 0.09284), (-0.7443, -0.3072, 0.07915), (-0.7326, -0.3026, 0.09061), (-0.6702, -0.446, 0.07548), (-0.6596, -0.4393, 0.087), (-0.5705, -0.5676, 0.07054), (-0.5614, -0.5591, 0.08213), (-0.449, -0.6674, 0.06452), (-0.4417, -0.6574, 0.0762), (-0.3104, -0.7416, 0.05766), (-0.3052, -0.7305, 0.06944), (-0.16, -0.7873, 0.05021), (-0.1571, -0.7754, 0.0621), (-0.003622, -0.8027, 0.04246), (-0.003026, -0.7906, 0.05447), (0.1528, -0.7873, 0.03471), (0.151, -0.7754, 0.04684), (0.3032, -0.7416, 0.02726), (0.2992, -0.7305, 0.0395), (0.4418, -0.6674, 0.02039), (0.4357, -0.6574, 0.03273), (0.5633, -0.5676, 0.01437), (0.5554, -0.5591, 0.02681), (0.663, -0.446, 0.009431), (0.6536, -0.4393, 0.02194), (0.7371, -0.3072, 0.00576), (0.7265, -0.3026, 0.01833), (0.7827, -0.1566, 0.0035), (0.7715, -0.1542, 0.0161), (0.7981, 8.308e-07, 0.002737), (0.7866, 8.062e-07, 0.01535), (0.7827, 0.1566, 0.0035), (0.7715, 0.1542, 0.0161), (0.7371, 0.3072, 0.00576), (0.7265, 0.3026, 0.01833), (0.663, 0.446, 0.009431), (0.6536, 0.4393, 0.02194), (0.5633, 0.5676, 0.01437), (0.5554, 0.5591, 0.02681), (0.4418, 0.6674, 0.02039), (0.4357, 0.6574, 0.03273), (0.3032, 0.7416, 0.02726), (0.2992, 0.7305, 0.0395), (0.1528, 0.7873, 0.03471), (0.151, 0.7754, 0.04684), (-0.1209, 0.5944, 0.06564), (-0.002763, 0.6061, 0.05979), (-0.2344, 0.56, 0.07127), (-0.3391, 0.5039, 0.07645), (-0.4308, 0.4286, 0.081), (-0.5061, 0.3367, 0.08473), (-0.562, 0.2319, 0.0875), (-0.5965, 0.1182, 0.08921), (-0.6081, 1.672e-07, 0.08978), (-0.5965, -0.1182, 0.08921), (-0.562, -0.2319, 0.0875), (-0.5061, -0.3367, 0.08473), (-0.4308, -0.4286, 0.081), (-0.3391, -0.5039, 0.07645), (-0.2344, -0.56, 0.07127), (-0.1209, -0.5944, 0.06564), (-0.002763, -0.6061, 0.05979), (0.1153, -0.5944, 0.05394), (0.2289, -0.56, 0.04832), (0.3336, -0.5039, 0.04313), (0.4253, -0.4286, 0.03859), (0.5006, -0.3367, 0.03486), (0.5565, -0.2319, 0.03209), (0.591, -0.1182, 0.03038), (0.6026, 7.008e-07, 0.0298), (0.591, 0.1182, 0.03038), (0.5565, 0.2319, 0.03209), (0.5006, 0.3367, 0.03486), (0.4253, 0.4286, 0.03859), (0.3336, 0.5039, 0.04313), (0.2289, 0.56, 0.04832), (0.1153, 0.5944, 0.05394), (-0.06181, 0.6003, 0.06272), (-0.1776, 0.5772, 0.06846), (-0.2867, 0.532, 0.07386), (-0.3849, 0.4663, 0.07873), (-0.4685, 0.3827, 0.08286), (-0.5341, 0.2843, 0.08611), (-0.5793, 0.1751, 0.08835), (-0.6023, 0.05912, 0.08949), (-0.6023, -0.05912, 0.08949), (-0.5793, -0.1751, 0.08835), (-0.5341, -0.2843, 0.08611), (-0.4685, -0.3827, 0.08286), (-0.3849, -0.4663, 0.07873), (-0.2867, -0.532, 0.07386), (-0.1776, -0.5772, 0.06846), (-0.06181, -0.6003, 0.06272), (0.05629, -0.6003, 0.05687), (0.1721, -0.5772, 0.05113), (0.2812, -0.532, 0.04572), (0.3794, -0.4663, 0.04086), (0.4629, -0.3826, 0.03672), (0.5285, -0.2843, 0.03347), (0.5737, -0.1751, 0.03123), (0.5968, -0.05912, 0.03009), (0.5968, 0.05912, 0.03009), (0.5737, 0.1751, 0.03123), (0.5285, 0.2843, 0.03347), (0.4629, 0.3827, 0.03672), (0.3794, 0.4663, 0.04086), (0.2812, 0.532, 0.04572), (0.1721, 0.5772, 0.05113), (0.05629, 0.6003, 0.05687), (-0.05448, 0.5492, 0.1092), (-0.0004486, 0.5546, 0.1065), (-0.1605, 0.5281, 0.1144), (-0.1085, 0.5439, 0.1119), (-0.2603, 0.4867, 0.1194), (-0.2124, 0.5124, 0.117), (-0.3501, 0.4266, 0.1238), (-0.3082, 0.4611, 0.1218), (-0.4266, 0.3501, 0.1276), (-0.3921, 0.3921, 0.1259), (-0.4866, 0.2602, 0.1306), (-0.461, 0.3081, 0.1293), (-0.5279, 0.1602, 0.1326), (-0.5122, 0.2122, 0.1319), (-0.549, 0.0541, 0.1337), (-0.5437, 0.1082, 0.1334), (-0.549, -0.0541, 0.1337), (-0.5543, 1.807e-07, 0.1339), (-0.5279, -0.1602, 0.1326), (-0.5437, -0.1082, 0.1334), (-0.4866, -0.2602, 0.1306), (-0.5122, -0.2122, 0.1319), (-0.4266, -0.3501, 0.1276), (-0.461, -0.3081, 0.1293), (-0.3501, -0.4266, 0.1238), (-0.3921, -0.3921, 0.1259), (-0.2603, -0.4867, 0.1194), (-0.3082, -0.4611, 0.1218), (-0.1605, -0.5281, 0.1144), (-0.2124, -0.5124, 0.117), (-0.05448, -0.5492, 0.1092), (-0.1085, -0.5439, 0.1119), (0.05358, -0.5492, 0.1038), (-0.0004484, -0.5546, 0.1065), (0.1596, -0.5281, 0.09858), (0.1076, -0.5439, 0.1012), (0.2594, -0.4867, 0.09364), (0.2115, -0.5124, 0.09601), (0.3492, -0.4266, 0.08918), (0.3073, -0.4611, 0.09126), (0.4257, -0.3501, 0.0854), (0.3912, -0.3921, 0.08711), (0.4857, -0.2602, 0.08242), (0.4601, -0.3081, 0.08369), (0.527, -0.1602, 0.08038), (0.5113, -0.2122, 0.08116), (0.5481, -0.0541, 0.07933), (0.5428, -0.1082, 0.0796), (0.5481, 0.0541, 0.07933), (0.5534, 6.689e-07, 0.07907), (0.527, 0.1602, 0.08038), (0.5428, 0.1082, 0.0796), (0.4857, 0.2602, 0.08242), (0.5113, 0.2122, 0.08116), (0.4257, 0.3501, 0.0854), (0.4601, 0.3081, 0.08369), (0.3492, 0.4266, 0.08918), (0.3912, 0.3921, 0.08711), (0.2594, 0.4867, 0.09364), (0.3073, 0.4611, 0.09126), (0.1596, 0.5281, 0.09858), (0.2115, 0.5124, 0.09601), (0.05358, 0.5492, 0.1038), (0.1076, 0.5439, 0.1012), (-0.04172, 0.4443, 0.1578), (0.001986, 0.4487, 0.1557), (-0.1275, 0.4273, 0.1621), (-0.08543, 0.44, 0.16), (-0.2082, 0.3938, 0.1661), (-0.1695, 0.4145, 0.1641), (-0.2809, 0.3451, 0.1697), (-0.247, 0.373, 0.168), (-0.3427, 0.2833, 0.1727), (-0.3149, 0.3172, 0.1713), (-0.3913, 0.2105, 0.1751), (-0.3706, 0.2493, 0.1741), (-0.4248, 0.1296, 0.1768), (-0.412, 0.1717, 0.1762), (-0.4418, 0.04376, 0.1776), (-0.4375, 0.08753, 0.1774), (-0.4418, -0.04376, 0.1776), (-0.4461, 2.137e-07, 0.1779), (-0.4248, -0.1296, 0.1768), (-0.4375, -0.08753, 0.1774), (-0.3913, -0.2105, 0.1751), (-0.412, -0.1717, 0.1762), (-0.3427, -0.2833, 0.1727), (-0.3706, -0.2493, 0.1741), (-0.2809, -0.3451, 0.1697), (-0.3149, -0.3172, 0.1713), (-0.2082, -0.3938, 0.1661), (-0.247, -0.373, 0.168), (-0.1275, -0.4273, 0.1621), (-0.1695, -0.4145, 0.1641), (-0.04172, -0.4443, 0.1578), (-0.08543, -0.44, 0.16), (0.0457, -0.4443, 0.1535), (0.001986, -0.4487, 0.1557), (0.1314, -0.4273, 0.1492), (0.08941, -0.44, 0.1513), (0.2122, -0.3938, 0.1452), (0.1735, -0.4145, 0.1472), (0.2849, -0.3451, 0.1416), (0.2509, -0.373, 0.1433), (0.3467, -0.2833, 0.1386), (0.3188, -0.3172, 0.14), (0.3953, -0.2105, 0.1362), (0.3746, -0.2493, 0.1372), (0.4287, -0.1296, 0.1345), (0.416, -0.1717, 0.1351), (0.4458, -0.04376, 0.1337), (0.4415, -0.08753, 0.1339), (0.4458, 0.04376, 0.1337), (0.4501, 6.087e-07, 0.1335), (0.4287, 0.1296, 0.1345), (0.4415, 0.08753, 0.1339), (0.3953, 0.2105, 0.1362), (0.416, 0.1717, 0.1351), (0.3467, 0.2833, 0.1386), (0.3746, 0.2493, 0.1372), (0.2849, 0.3451, 0.1416), (0.3188, 0.3172, 0.14), (0.2122, 0.3938, 0.1452), (0.2509, 0.373, 0.1433), (0.1314, 0.4273, 0.1492), (0.1735, 0.4145, 0.1472), (0.0457, 0.4443, 0.1535), (0.08941, 0.44, 0.1513), (-0.03177, 0.3581, 0.187), (0.003455, 0.3616, 0.1853), (-0.1009, 0.3443, 0.1905), (-0.067, 0.3546, 0.1888), (-0.166, 0.3173, 0.1937), (-0.1347, 0.334, 0.1921), (-0.2245, 0.2781, 0.1966), (-0.1972, 0.3006, 0.1952), (-0.2743, 0.2283, 0.1991), (-0.2519, 0.2557, 0.1979), (-0.3135, 0.1696, 0.201), (-0.2968, 0.2009, 0.2002), (-0.3404, 0.1044, 0.2023), (-0.3302, 0.1384, 0.2018), (-0.3542, 0.03527, 0.203), (-0.3507, 0.07054, 0.2028), (-0.3542, -0.03527, 0.203), (-0.3577, 2.32e-07, 0.2032), (-0.3404, -0.1044, 0.2023), (-0.3507, -0.07054, 0.2028), (-0.3135, -0.1696, 0.201), (-0.3302, -0.1384, 0.2018), (-0.2743, -0.2283, 0.1991), (-0.2968, -0.2009, 0.2002), (-0.2245, -0.2781, 0.1966), (-0.2519, -0.2557, 0.1979), (-0.166, -0.3173, 0.1937), (-0.1972, -0.3006, 0.1952), (-0.1009, -0.3443, 0.1905), (-0.1347, -0.334, 0.1921), (-0.03177, -0.3581, 0.187), (-0.067, -0.3546, 0.1888), (0.03868, -0.3581, 0.1836), (0.003455, -0.3616, 0.1853), (0.1078, -0.3443, 0.1801), (0.0739, -0.3546, 0.1818), (0.1729, -0.3173, 0.1769), (0.1416, -0.334, 0.1784), (0.2314, -0.2781, 0.174), (0.2041, -0.3006, 0.1754), (0.2813, -0.2283, 0.1715), (0.2588, -0.2557, 0.1726), (0.3204, -0.1696, 0.1696), (0.3037, -0.2009, 0.1704), (0.3474, -0.1044, 0.1683), (0.3371, -0.1384, 0.1688), (0.3611, -0.03527, 0.1676), (0.3576, -0.07054, 0.1677), (0.3611, 0.03527, 0.1676), (0.3646, 5.503e-07, 0.1674), (0.3474, 0.1044, 0.1683), (0.3576, 0.07054, 0.1677), (0.3204, 0.1696, 0.1696), (0.3371, 0.1384, 0.1688), (0.2813, 0.2283, 0.1715), (0.3037, 0.2009, 0.1704), (0.2314, 0.2781, 0.174), (0.2588, 0.2557, 0.1726), (0.1729, 0.3173, 0.1769), (0.2041, 0.3006, 0.1754), (0.1078, 0.3443, 0.1801), (0.1416, 0.334, 0.1784), (0.03868, 0.3581, 0.1836), (0.0739, 0.3546, 0.1818), (-0.003465, 0.2534, 0.2114), (0.004725, 0.2558, 0.2109), (-0.06909, 0.2436, 0.2146), (-0.04513, 0.2509, 0.2134), (-0.1152, 0.2245, 0.2169), (-0.09306, 0.2364, 0.2158), (-0.1566, 0.1968, 0.2189), (-0.1372, 0.2127, 0.218), (-0.1919, 0.1615, 0.2207), (-0.176, 0.1809, 0.2199), (-0.2195, 0.12, 0.2221), (-0.2077, 0.1421, 0.2215), (-0.2386, 0.07391, 0.223), (-0.2314, 0.09791, 0.2226), (-0.2483, 0.006881, 0.2235), (-0.2459, 0.04991, 0.2234), (-0.2483, -0.00688, 0.2235), (-0.2508, 2.543e-07, 0.2236), (-0.2386, -0.07391, 0.223), (-0.2459, -0.04991, 0.2234), (-0.2195, -0.12, 0.2221), (-0.2314, -0.09791, 0.2226), (-0.1919, -0.1615, 0.2207), (-0.2077, -0.1421, 0.2215), (-0.1566, -0.1968, 0.2189), (-0.176, -0.1809, 0.2199), (-0.1152, -0.2245, 0.2169), (-0.1372, -0.2127, 0.218), (-0.06909, -0.2436, 0.2146), (-0.09306, -0.2364, 0.2158), (-0.003465, -0.2534, 0.2114), (-0.04513, -0.2509, 0.2134), (0.01292, -0.2534, 0.2105), (0.004726, -0.2558, 0.2109), (0.07854, -0.2436, 0.2073), (0.05458, -0.2509, 0.2085), (0.1246, -0.2245, 0.205), (0.1025, -0.2364, 0.2061), (0.1661, -0.1968, 0.203), (0.1467, -0.2127, 0.2039), (0.2013, -0.1615, 0.2012), (0.1854, -0.1809, 0.202), (0.229, -0.12, 0.1998), (0.2172, -0.1421, 0.2004), (0.2481, -0.07391, 0.1989), (0.2408, -0.09791, 0.1993), (0.2578, -0.00688, 0.1984), (0.2553, -0.04991, 0.1985), (0.2578, 0.006881, 0.1984), (0.2603, 4.795e-07, 0.1983), (0.2481, 0.07391, 0.1989), (0.2553, 0.04991, 0.1985), (0.229, 0.12, 0.1998), (0.2408, 0.09791, 0.1993), (0.2013, 0.1615, 0.2012), (0.2172, 0.1421, 0.2004), (0.1661, 0.1968, 0.203), (0.1854, 0.1809, 0.202), (0.1246, 0.2245, 0.205), (0.1467, 0.2127, 0.2039), (0.07854, 0.2436, 0.2073), (0.1025, 0.2364, 0.2061), (0.01292, 0.2534, 0.2105), (0.05458, 0.2509, 0.2085), (0.02965, 0.02496, 0.2097), (-0.0202, 0.02496, 0.2122), (0.02965, -0.02496, 0.2097), (-0.0202, -0.02496, 0.2122), (-0.0007289, 0.1455, 0.196), (0.003973, 0.1469, 0.1957), (-0.1413, -0.003949, 0.2029), (-0.1427, 2.805e-07, 0.203), (0.008674, -0.1455, 0.1955), (0.003973, -0.1469, 0.1957), (0.1492, 0.00395, 0.1886), (0.1507, 4.098e-07, 0.1885), (-0.1413, 0.00395, 0.2029), (-0.0007289, -0.1455, 0.196), (0.1492, -0.003949, 0.1886), (0.008674, 0.1455, 0.1955), (-0.01034, 0.01433, 0.1965), (0.01828, 0.01433, 0.195), (0.01828, -0.01433, 0.195), (-0.01034, -0.01433, 0.1965), (-0.5403, -0.288, 0.09997), (-0.5686, -0.235, 0.1014), (0.5645, 0.235, 0.04523), (0.5819, 0.1774, 0.04437), (-0.4738, -0.3876, 0.09667), (-0.512, -0.3411, 0.09856), (0.5078, 0.3411, 0.04804), (0.5361, 0.288, 0.04664), (-0.1217, 0.6022, 0.07923), (-0.06191, 0.6081, 0.07626), (-0.3893, -0.4723, 0.09248), (-0.4357, -0.4342, 0.09478), (0.4315, 0.4342, 0.05182), (0.4697, 0.3876, 0.04993), (-0.2368, 0.5672, 0.08493), (-0.1792, 0.5847, 0.08208), (-0.2898, -0.5389, 0.08755), (-0.3428, -0.5105, 0.09018), (0.3386, 0.5105, 0.05642), (0.3851, 0.4723, 0.05412), (-0.3428, 0.5105, 0.09018), (-0.2898, 0.5389, 0.08755), (-0.1792, -0.5847, 0.08208), (-0.2368, -0.5672, 0.08493), (0.2326, 0.5673, 0.06167), (0.2856, 0.5389, 0.05905), (-0.4357, 0.4342, 0.09478), (-0.3893, 0.4723, 0.09248), (-0.06191, -0.6081, 0.07626), (-0.1217, -0.6022, 0.07923), (0.1175, 0.6022, 0.06737), (0.1751, 0.5847, 0.06452), (-0.512, 0.3411, 0.09856), (-0.4738, 0.3876, 0.09667), (0.05772, -0.6081, 0.07034), (-0.002094, -0.614, 0.0733), (-0.002094, 0.614, 0.0733), (0.05772, 0.6081, 0.07034), (-0.5686, 0.235, 0.1014), (-0.5403, 0.288, 0.09997), (0.1751, -0.5847, 0.06452), (0.1175, -0.6022, 0.06737), (-0.6035, 0.1198, 0.1031), (-0.5861, 0.1774, 0.1022), (0.2856, -0.5389, 0.05905), (0.2326, -0.5672, 0.06167), (-0.6153, 1.658e-07, 0.1037), (-0.6094, 0.05989, 0.1034), (0.3851, -0.4723, 0.05412), (0.3386, -0.5105, 0.05642), (-0.6035, -0.1198, 0.1031), (-0.6094, -0.05989, 0.1034), (0.4697, -0.3876, 0.04993), (0.4315, -0.4342, 0.05182), (-0.5861, -0.1774, 0.1022), (0.5361, -0.288, 0.04664), (0.5078, -0.3411, 0.04804), (0.5819, -0.1774, 0.04437), (0.5645, -0.235, 0.04523), (0.6052, -0.05989, 0.04321), (0.5994, -0.1198, 0.0435), (0.6052, 0.05989, 0.04321), (0.6111, 7.064e-07, 0.04292), (0.5994, 0.1198, 0.0435)], [], [(1, 0, 31, 30, 29, 28, 27, 26, 25, 24, 23, 22, 21, 20, 19, 18, 17, 16, 15, 14, 13, 12, 11, 10, 9, 8, 7, 6, 5, 4, 3, 2), (1, 2, 36, 32), (21, 22, 76, 74), (8, 9, 50, 48), (22, 23, 78, 76), (9, 10, 52, 50), (23, 24, 80, 78), (10, 11, 54, 52), (24, 25, 82, 80), (11, 12, 56, 54), (25, 26, 84, 82), (12, 13, 58, 56), (26, 27, 86, 84), (13, 14, 60, 58), (27, 28, 88, 86), (14, 15, 62, 60), (51, 53, 106, 137, 105), (28, 29, 90, 88), (15, 16, 64, 62), (31, 0, 35, 94), (29, 30, 92, 90), (16, 17, 66, 64), (3, 4, 40, 38), (30, 31, 94, 92), (17, 18, 68, 66), (4, 5, 42, 40), (18, 19, 70, 68), (5, 6, 44, 42), (2, 3, 38, 36), (19, 20, 72, 70), (6, 7, 46, 44), (20, 21, 74, 72), (7, 8, 48, 46), (33, 34, 35, 32), (37, 33, 32, 36), (39, 37, 36, 38), (41, 39, 38, 40), (43, 41, 40, 42), (45, 43, 42, 44), (47, 45, 44, 46), (49, 47, 46, 48), (51, 49, 48, 50), (53, 51, 50, 52), (55, 53, 52, 54), (57, 55, 54, 56), (59, 57, 56, 58), (61, 59, 58, 60), (63, 61, 60, 62), (65, 63, 62, 64), (67, 65, 64, 66), (69, 67, 66, 68), (71, 69, 68, 70), (73, 71, 70, 72), (75, 73, 72, 74), (77, 75, 74, 76), (79, 77, 76, 78), (81, 79, 78, 80), (83, 81, 80, 82), (85, 83, 82, 84), (87, 85, 84, 86), (89, 87, 86, 88), (91, 89, 88, 90), (93, 91, 90, 92), (95, 93, 92, 94), (34, 95, 94, 35), (0, 1, 32, 35), (437, 436, 180, 181), (69, 71, 115, 146, 114), (87, 89, 124, 155, 123), (43, 45, 102, 133, 101), (61, 63, 111, 142, 110), (79, 81, 120, 151, 119), (33, 37, 98, 129, 96), (53, 55, 107, 138, 106), (71, 73, 116, 147, 115), (89, 91, 125, 156, 124), (45, 47, 103, 134, 102), (63, 65, 112, 143, 111), (81, 83, 121, 152, 120), (37, 39, 99, 130, 98), (55, 57, 108, 139, 107), (73, 75, 117, 148, 116), (91, 93, 126, 157, 125), (47, 49, 104, 135, 103), (65, 67, 113, 144, 112), (83, 85, 122, 153, 121), (39, 41, 100, 131, 99), (57, 59, 109, 140, 108), (75, 77, 118, 149, 117), (93, 95, 127, 158, 126), (49, 51, 105, 136, 104), (67, 69, 114, 145, 113), (85, 87, 123, 154, 122), (95, 34, 97, 159, 127), (41, 43, 101, 132, 100), (59, 61, 110, 141, 109), (77, 79, 119, 150, 118), (34, 33, 96, 128, 97), (186, 189, 253, 250), (439, 438, 213, 210), (441, 440, 182, 183), (443, 442, 215, 212), (445, 444, 163, 160), (447, 446, 184, 185), (449, 448, 217, 214), (451, 450, 165, 162), (453, 452, 186, 187), (455, 454, 219, 216), (457, 456, 167, 164), (459, 458, 188, 189), (461, 460, 221, 218), (463, 462, 169, 166), (465, 464, 190, 191), (467, 466, 223, 220), (469, 468, 171, 168), (471, 470, 192, 193), (473, 472, 161, 222), (475, 474, 173, 170), (477, 476, 194, 195), (479, 478, 175, 172), (481, 480, 196, 197), (483, 482, 177, 174), (485, 484, 198, 199), (487, 486, 179, 176), (489, 488, 200, 201), (490, 437, 181, 178), (492, 491, 202, 203), (436, 441, 183, 180), (494, 493, 204, 205), (440, 447, 185, 182), (496, 495, 206, 207), (446, 453, 187, 184), (498, 497, 208, 209), (452, 459, 189, 186), (499, 439, 210, 211), (458, 465, 191, 188), (438, 443, 212, 213), (472, 445, 160, 161), (464, 471, 193, 190), (442, 449, 214, 215), (444, 451, 162, 163), (470, 477, 195, 192), (448, 455, 216, 217), (450, 457, 164, 165), (476, 481, 197, 194), (454, 461, 218, 219), (456, 463, 166, 167), (480, 485, 199, 196), (460, 467, 220, 221), (462, 469, 168, 169), (484, 489, 201, 198), (466, 473, 222, 223), (468, 475, 170, 171), (488, 492, 203, 200), (474, 479, 172, 173), (491, 494, 205, 202), (478, 483, 174, 175), (493, 496, 207, 204), (482, 487, 176, 177), (495, 498, 209, 206), (486, 490, 178, 179), (497, 499, 211, 208), (256, 259, 323, 320), (199, 198, 262, 263), (188, 191, 255, 252), (201, 200, 264, 265), (190, 193, 257, 254), (203, 202, 266, 267), (192, 195, 259, 256), (205, 204, 268, 269), (194, 197, 261, 258), (207, 206, 270, 271), (196, 199, 263, 260), (209, 208, 272, 273), (198, 201, 265, 262), (211, 210, 274, 275), (200, 203, 267, 264), (213, 212, 276, 277), (161, 160, 224, 225), (202, 205, 269, 266), (215, 214, 278, 279), (163, 162, 226, 227), (204, 207, 271, 268), (217, 216, 280, 281), (165, 164, 228, 229), (206, 209, 273, 270), (219, 218, 282, 283), (167, 166, 230, 231), (208, 211, 275, 272), (221, 220, 284, 285), (169, 168, 232, 233), (210, 213, 277, 274), (223, 222, 286, 287), (171, 170, 234, 235), (212, 215, 279, 276), (160, 163, 227, 224), (173, 172, 236, 237), (214, 217, 281, 278), (162, 165, 229, 226), (175, 174, 238, 239), (216, 219, 283, 280), (164, 167, 231, 228), (177, 176, 240, 241), (218, 221, 285, 282), (166, 169, 233, 230), (179, 178, 242, 243), (220, 223, 287, 284), (168, 171, 235, 232), (181, 180, 244, 245), (222, 161, 225, 286), (170, 173, 237, 234), (183, 182, 246, 247), (172, 175, 239, 236), (185, 184, 248, 249), (174, 177, 241, 238), (187, 186, 250, 251), (176, 179, 243, 240), (189, 188, 252, 253), (178, 181, 245, 242), (191, 190, 254, 255), (180, 183, 247, 244), (193, 192, 256, 257), (182, 185, 249, 246), (195, 194, 258, 259), (184, 187, 251, 248), (197, 196, 260, 261), (326, 329, 393, 390), (269, 268, 332, 333), (258, 261, 325, 322), (271, 270, 334, 335), (260, 263, 327, 324), (273, 272, 336, 337), (262, 265, 329, 326), (275, 274, 338, 339), (264, 267, 331, 328), (277, 276, 340, 341), (225, 224, 288, 289), (266, 269, 333, 330), (279, 278, 342, 343), (227, 226, 290, 291), (268, 271, 335, 332), (281, 280, 344, 345), (229, 228, 292, 293), (270, 273, 337, 334), (283, 282, 346, 347), (231, 230, 294, 295), (272, 275, 339, 336), (285, 284, 348, 349), (233, 232, 296, 297), (274, 277, 341, 338), (287, 286, 350, 351), (235, 234, 298, 299), (276, 279, 343, 340), (224, 227, 291, 288), (237, 236, 300, 301), (278, 281, 345, 342), (226, 229, 293, 290), (239, 238, 302, 303), (280, 283, 347, 344), (228, 231, 295, 292), (241, 240, 304, 305), (282, 285, 349, 346), (230, 233, 297, 294), (243, 242, 306, 307), (284, 287, 351, 348), (232, 235, 299, 296), (245, 244, 308, 309), (286, 225, 289, 350), (234, 237, 301, 298), (247, 246, 310, 311), (236, 239, 303, 300), (249, 248, 312, 313), (238, 241, 305, 302), (251, 250, 314, 315), (240, 243, 307, 304), (253, 252, 316, 317), (242, 245, 309, 306), (255, 254, 318, 319), (244, 247, 311, 308), (257, 256, 320, 321), (246, 249, 313, 310), (259, 258, 322, 323), (248, 251, 315, 312), (261, 260, 324, 325), (250, 253, 317, 314), (263, 262, 326, 327), (252, 255, 319, 316), (265, 264, 328, 329), (254, 257, 321, 318), (267, 266, 330, 331), (418, 384, 387, 386, 389, 388, 391, 390, 393, 392, 395, 394, 397, 396, 399, 398), (339, 338, 402, 403), (328, 331, 395, 392), (341, 340, 404, 405), (289, 288, 352, 353), (330, 333, 397, 394), (343, 342, 406, 407), (291, 290, 354, 355), (332, 335, 399, 396), (345, 344, 408, 409), (293, 292, 356, 357), (334, 337, 401, 398), (347, 346, 410, 411), (295, 294, 358, 359), (336, 339, 403, 400), (349, 348, 412, 413), (297, 296, 360, 361), (338, 341, 405, 402), (351, 350, 414, 415), (299, 298, 362, 363), (340, 343, 407, 404), (288, 291, 355, 352), (301, 300, 364, 365), (342, 345, 409, 406), (290, 293, 357, 354), (303, 302, 366, 367), (344, 347, 411, 408), (292, 295, 359, 356), (305, 304, 368, 369), (346, 349, 413, 410), (294, 297, 361, 358), (307, 306, 370, 371), (348, 351, 415, 412), (296, 299, 363, 360), (309, 308, 372, 373), (350, 289, 353, 414), (298, 301, 365, 362), (311, 310, 374, 375), (300, 303, 367, 364), (313, 312, 376, 377), (302, 305, 369, 366), (315, 314, 378, 379), (304, 307, 371, 368), (317, 316, 380, 381), (306, 309, 373, 370), (319, 318, 382, 383), (308, 311, 375, 372), (321, 320, 384, 385), (310, 313, 377, 374), (323, 322, 386, 387), (312, 315, 379, 376), (325, 324, 388, 389), (314, 317, 381, 378), (327, 326, 390, 391), (316, 319, 383, 380), (329, 328, 392, 393), (318, 321, 385, 382), (331, 330, 394, 395), (320, 323, 387, 384), (333, 332, 396, 397), (322, 325, 389, 386), (335, 334, 398, 399), (324, 327, 391, 388), (337, 336, 400, 401), (419, 368, 371, 370, 373, 372, 375, 374, 377, 376, 379, 378, 381, 380, 383, 382), (369, 368, 422, 423), (353, 352, 420, 421), (414, 416, 400, 403, 402, 405, 404, 407, 406, 409, 408, 411, 410, 413, 412, 415), (355, 354, 357, 356, 359, 358, 361, 360, 363, 362, 365, 364, 367, 366, 417, 352), (400, 416, 433, 426), (368, 419, 435, 422), (418, 398, 430, 434), (435, 429, 425, 424, 434), (420, 432, 433, 431, 421), (432, 435, 434, 433), (433, 434, 430, 427, 426), (432, 428, 423, 422, 435), (417, 366, 428, 432), (385, 384, 424, 425), (401, 400, 426, 427), (384, 418, 434, 424), (366, 369, 423, 428), (352, 417, 432, 420), (382, 385, 425, 429), (419, 382, 429, 435), (398, 401, 427, 430), (416, 414, 431, 433), (414, 353, 421, 431), (152, 121, 499, 497), (105, 137, 490, 486), (151, 120, 498, 495), (104, 136, 487, 482), (150, 119, 496, 493), (103, 135, 483, 478), (149, 118, 494, 491), (102, 134, 479, 474), (148, 117, 492, 488), (101, 133, 475, 468), (127, 159, 473, 466), (147, 116, 489, 484), (100, 132, 469, 462), (126, 158, 467, 460), (146, 115, 485, 480), (99, 131, 463, 456), (125, 157, 461, 454), (145, 114, 481, 476), (98, 130, 457, 450), (124, 156, 455, 448), (144, 113, 477, 470), (96, 129, 451, 444), (123, 155, 449, 442), (143, 112, 471, 464), (97, 128, 445, 472), (122, 154, 443, 438), (142, 111, 465, 458), (121, 153, 439, 499), (141, 110, 459, 452), (120, 152, 497, 498), (140, 109, 453, 446), (119, 151, 495, 496), (139, 108, 447, 440), (118, 150, 493, 494), (138, 107, 441, 436), (117, 149, 491, 492), (137, 106, 437, 490), (116, 148, 488, 489), (136, 105, 486, 487), (115, 147, 484, 485), (135, 104, 482, 483), (114, 146, 480, 481), (134, 103, 478, 479), (113, 145, 476, 477), (133, 102, 474, 475), (159, 97, 472, 473), (112, 144, 470, 471), (132, 101, 468, 469), (158, 127, 466, 467), (111, 143, 464, 465), (131, 100, 462, 463), (157, 126, 460, 461), (110, 142, 458, 459), (130, 99, 456, 457), (156, 125, 454, 455), (109, 141, 452, 453), (129, 98, 450, 451), (155, 124, 448, 449), (108, 140, 446, 447), (128, 96, 444, 445), (154, 123, 442, 443), (107, 139, 440, 441), (153, 122, 438, 439), (106, 138, 436, 437)])
me_circle_058.polygons.foreach_set('use_smooth', [True] * 442)
me_circle_058.materials.append(mat_steeldark_001)
me_circle_058.use_remesh_preserve_volume = False
me_circle_058.use_remesh_preserve_attributes = False
me_circle_058.use_mirror_vertex_groups = False
me_circle_058.update()

# ---- objects
ob_jato_axe02 = bpy.data.objects.new('JATO_axe02', me_cube_003)
ob_jato_axe03 = bpy.data.objects.new('JATO_axe03', me_cube_002)
ob_jato_axe01 = bpy.data.objects.new('JATO_axe01', me_cube_000)
ob_jato_tex = bpy.data.objects.new('Jato_tex', me_cube_001)
ob_jato_box = bpy.data.objects.new('JATO_box', me_cube_004)
ob_f_livetto_028 = bpy.data.objects.new('F_livetto.028', me_circle_057)
ob_f_livetto_029 = bpy.data.objects.new('F_livetto.029', me_circle_058)

# ---- transforms, parenting, visibility, modifiers, constraints
ob_jato_axe02.location = (-3.134, 0.0005323, 0.0325)
ob_jato_axe02.scale = (0.08518, 0.08518, 0.08518)
ob_jato_axe02.lineart.crease_threshold = 0.0
_m = ob_jato_axe02.modifiers.new('Auto Smooth', 'NODES')
_m.node_group = ng_auto_smooth
_gi = [s.identifier for s in ng_auto_smooth.interface.items_tree if s.item_type == 'SOCKET' and s.in_out == 'INPUT']
_m[_gi[1]] = 0.5236  # Angle
ob_jato_axe03.location = (-3.134, 0.0005323, 0.0325)
ob_jato_axe03.scale = (0.08518, 0.08518, 0.08518)
ob_jato_axe03.lineart.crease_threshold = 0.0
_m = ob_jato_axe03.modifiers.new('Auto Smooth', 'NODES')
_m.node_group = ng_auto_smooth
_gi = [s.identifier for s in ng_auto_smooth.interface.items_tree if s.item_type == 'SOCKET' and s.in_out == 'INPUT']
_m[_gi[1]] = 0.5236  # Angle
ob_jato_axe01.location = (-3.134, 0.0005323, 0.0325)
ob_jato_axe01.scale = (0.08518, 0.08518, 0.08518)
ob_jato_axe01.lineart.crease_threshold = 0.0
_m = ob_jato_axe01.modifiers.new('Auto Smooth', 'NODES')
_m.node_group = ng_auto_smooth
_gi = [s.identifier for s in ng_auto_smooth.interface.items_tree if s.item_type == 'SOCKET' and s.in_out == 'INPUT']
_m[_gi[1]] = 0.5236  # Angle
ob_jato_tex.location = (-3.134, 0.0005323, 0.0325)
ob_jato_tex.scale = (0.08518, 0.08518, 0.08518)
ob_jato_tex.lineart.crease_threshold = 0.0
_m = ob_jato_tex.modifiers.new('Auto Smooth', 'NODES')
_m.node_group = ng_auto_smooth
_gi = [s.identifier for s in ng_auto_smooth.interface.items_tree if s.item_type == 'SOCKET' and s.in_out == 'INPUT']
_m[_gi[1]] = 0.5236  # Angle
ob_jato_box.location = (-3.134, 0.0005323, 0.0325)
ob_jato_box.scale = (0.08518, 0.08518, 0.08518)
ob_jato_box.lineart.crease_threshold = 0.0
_m = ob_jato_box.modifiers.new('Auto Smooth', 'NODES')
_m.node_group = ng_auto_smooth
_gi = [s.identifier for s in ng_auto_smooth.interface.items_tree if s.item_type == 'SOCKET' and s.in_out == 'INPUT']
_m[_gi[1]] = 0.5236  # Angle
ob_f_livetto_028.location = (-2.976, -0.2987, 0.1554)
ob_f_livetto_028.rotation_euler = (1.571, -0.0, 0.0)
ob_f_livetto_028.scale = (0.005721, 0.005721, -0.005721)
ob_f_livetto_028.lineart.crease_threshold = 0.0
_m = ob_f_livetto_028.modifiers.new('Auto Smooth', 'NODES')
_m.node_group = ng_auto_smooth
_gi = [s.identifier for s in ng_auto_smooth.interface.items_tree if s.item_type == 'SOCKET' and s.in_out == 'INPUT']
_m[_gi[1]] = 0.5236  # Angle
ob_f_livetto_029.location = (-3.09, -0.2912, 0.1511)
ob_f_livetto_029.rotation_euler = (1.571, -0.0, -0.007805)
ob_f_livetto_029.scale = (0.005721, 0.005721, -0.005721)
ob_f_livetto_029.lineart.crease_threshold = 0.0
_m = ob_f_livetto_029.modifiers.new('Auto Smooth', 'NODES')
_m.node_group = ng_auto_smooth
_gi = [s.identifier for s in ng_auto_smooth.interface.items_tree if s.item_type == 'SOCKET' and s.in_out == 'INPUT']
_m[_gi[1]] = 0.5236  # Angle

# ---- collection membership
col_collection_1.objects.link(ob_jato_axe02)
col_collection_1.objects.link(ob_jato_axe03)
col_collection_1.objects.link(ob_jato_axe01)
col_collection_1.objects.link(ob_jato_tex)
col_collection_1.objects.link(ob_jato_box)
col_collection_1.objects.link(ob_f_livetto_028)
col_collection_1.objects.link(ob_f_livetto_029)

# ---- scene / render settings (as saved in the file)
scene.frame_start = 1; scene.frame_end = 250; scene.frame_set(1)
scene.render.engine = 'BLENDER_EEVEE_NEXT'
scene.render.resolution_percentage = 50
scene.render.dither_intensity = 0.0
scene.cycles.use_denoising = False
scene.cycles.samples = 128
scene.cycles.sampling_pattern = 'TABULATED_SOBOL'
scene.cycles.use_adaptive_sampling = False
scene.cycles.use_light_tree = False
scene.cycles.blur_glossy = 0.0
scene.cycles.sample_clamp_indirect = 0.0
scene.view_settings.view_transform = 'Standard'
bpy.context.view_layer.update()

# ---- added for rendering (the .blend has no active camera and no usable light): camera, sun
cam_auto = bpy.data.cameras.new('AutoCamera')
cam_auto.lens = 50.0
cam_auto.sensor_width = 36.0
cam_auto.clip_end = 1000.0
ob_auto_camera = bpy.data.objects.new('AutoCamera', cam_auto)
scene.collection.objects.link(ob_auto_camera)
ob_auto_camera.location = (-2.84754, -0.497875, 0.270772)
ob_auto_camera.rotation_euler = (1.09748, -7.21219e-08, 0.694738)
scene.camera = ob_auto_camera
light_auto_sun = bpy.data.lights.new('AutoSun', 'SUN')
light_auto_sun.energy = 3.0
light_auto_sun.angle = 0.0523599
ob_auto_sun = bpy.data.objects.new('AutoSun', light_auto_sun)
scene.collection.objects.link(ob_auto_sun)
ob_auto_sun.rotation_euler = (0.872665, 0.174533, 0.523599)
bpy.context.view_layer.update()
